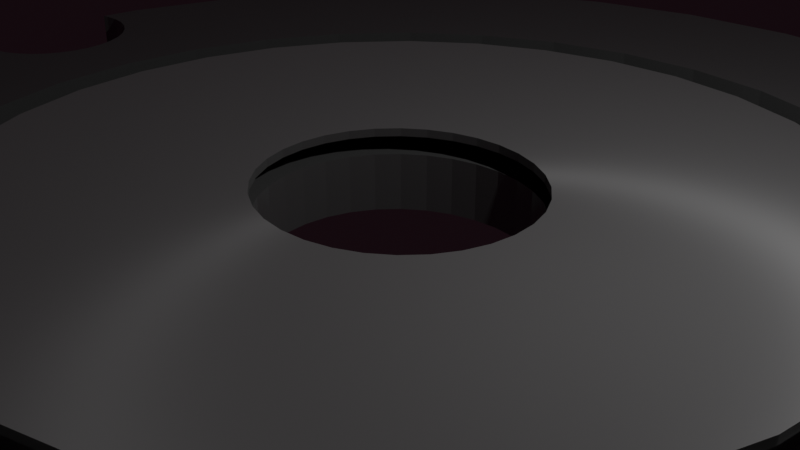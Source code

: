 # Source: fester_Schraubstock_mit_Textur.blend  (saved by Blender 3.5.10; exported with 4.5.12 LTS)
import bpy
from mathutils import Matrix  # noqa: F401  (used for matrix-valued properties, if any)

bpy.ops.wm.read_factory_settings(use_empty=True)
scene = bpy.context.scene
scene.name = 'Scene'

# ---- collections
col_collection = bpy.data.collections.new('Collection'); scene.collection.children.link(col_collection)

# ---- materials (node trees are filled in below, after node groups)
mat_material_002 = bpy.data.materials.new('Material.002')
mat_material_002.use_transparent_shadow = False
mat_material_001 = bpy.data.materials.new('Material.001')
mat_material_001.use_transparent_shadow = False

# ---- material node trees
mat_material_002.use_nodes = True; mat_material_002.node_tree.nodes.clear()
_N = mat_material_002.node_tree.nodes; _L = mat_material_002.node_tree.links
n0 = _N.new('ShaderNodeBsdfPrincipled'); n0.name = 'Principled BSDF'; n0.location = (10, 300)
n0.distribution = 'GGX'
n0.subsurface_method = 'RANDOM_WALK_SKIN'
n0.inputs[0].default_value = (0.185, 0.185, 0.185, 1.0)
n0.inputs[1].default_value = 0.758
n0.inputs[2].default_value = 0.185
n0.inputs[3].default_value = 1.45
n0.inputs[13].default_value = 0.769
n0.inputs[14].default_value = (0.9458, 0.9458, 0.9458, 1.0)
n0.inputs[15].default_value = 0.193
n0.inputs[24].default_value = 0.049
n0.inputs[27].default_value = (0.0, 0.0, 0.0, 1.0)
n0.inputs[28].default_value = 1.0
n1 = _N.new('ShaderNodeOutputMaterial'); n1.name = 'Material-Ausgabe'; n1.location = (300, 300)
_L.new(n0.outputs[0], n1.inputs[0])
n1.is_active_output = True
mat_material_001.use_nodes = True; mat_material_001.node_tree.nodes.clear()
_N = mat_material_001.node_tree.nodes; _L = mat_material_001.node_tree.links
n0 = _N.new('ShaderNodeBsdfPrincipled'); n0.name = 'Principled BSDF'; n0.location = (10, 300)
n0.distribution = 'GGX'
n0.subsurface_method = 'RANDOM_WALK_SKIN'
n0.inputs[0].default_value = (0.364, 0.364, 0.364, 1.0)
n0.inputs[1].default_value = 0.815
n0.inputs[2].default_value = 0.267
n0.inputs[3].default_value = 1.45
n0.inputs[13].default_value = 0.933
n0.inputs[14].default_value = (0.89, 0.89, 0.89, 1.0)
n0.inputs[15].default_value = 0.807
n0.inputs[24].default_value = 0.2
n0.inputs[27].default_value = (0.0, 0.0, 0.0, 1.0)
n0.inputs[28].default_value = 1.0
n1 = _N.new('ShaderNodeOutputMaterial'); n1.name = 'Material-Ausgabe'; n1.location = (300, 300)
_L.new(n0.outputs[0], n1.inputs[0])
n1.is_active_output = True

# ---- world
world_world = bpy.data.worlds.new('World'); scene.world = world_world
world_world.use_nodes = True; world_world.node_tree.nodes.clear()
_N = world_world.node_tree.nodes; _L = world_world.node_tree.links
n0 = _N.new('ShaderNodeOutputWorld'); n0.name = 'World Output'; n0.location = (300, 300)
n1 = _N.new('ShaderNodeBackground'); n1.name = 'Background'; n1.location = (10, 300)
n1.inputs[0].default_value = (0.006551, 0.002565, 0.004097, 1.0)
_L.new(n1.outputs[0], n0.inputs[0])
n0.is_active_output = True
world_world.color = (0.05088, 0.05088, 0.05088)
world_world.use_sun_shadow = False
world_world.sun_shadow_jitter_overblur = 0.0

# ---- cameras
cam_camera = bpy.data.cameras.new('Camera')
cam_camera.clip_end = 100.0
cam_camera.ortho_scale = 7.314

# ---- lights
light_light = bpy.data.lights.new('Light', 'POINT')
light_light.transmission_factor = 0.0
light_light.energy = 1000.0
light_light.shadow_soft_size = 0.1
light_light.shadow_maximum_resolution = 0.006
light_light.use_absolute_resolution = True

# ---- meshes
me_zylinder_002 = bpy.data.meshes.new('Zylinder.002')
me_zylinder_002.from_pydata([(0.0, 1.0, -1.0), (0.0, 0.6933, -0.2244), (-0.5789, 0.5047, 0.206), (0.0, 0.7333, -0.2094), (-0.5528, 0.5021, 0.206), (0.1353, 0.68, -0.2244), (0.0, 0.6, -0.2094), (0.2653, 0.6406, -0.2244), (0.9504, 0.1323, -0.2593), (0.3852, 0.5765, -0.2244), (0.9504, 0.1323, -0.2593), (0.0, 0.7333, 0.3889), (0.4903, 0.4903, -0.2244), (-0.9535, 0.1323, -0.3532), (0.5765, 0.3852, -0.2244), (0.1431, 0.7192, -0.2094), (0.6406, 0.2653, -0.2244), (0.976, 0.1298, -0.2593), (0.68, 0.1353, -0.2244), (0.976, 0.1298, -0.2593), (-0.4455, 0.3713, 0.206), (0.1171, 0.5885, -0.2094), (-0.4481, 0.3453, 0.206), (0.6933, 0.0, -0.2244), (0.0, 1.0, 1.0), (0.1431, 0.7192, 0.3889), (-0.4557, 0.3203, 0.206), (0.68, -0.1353, -0.2244), (0.1951, 0.9808, -1.0), (-0.468, 0.2973, 0.206), (0.6406, -0.2653, -0.2244), (-0.4846, 0.2771, 0.206), (0.5765, -0.3852, -0.2244), (0.2806, 0.6775, -0.2094), (-0.5048, 0.2605, 0.206), (0.4903, -0.4903, -0.2244), (-0.9278, 0.1298, -0.3532), (0.1951, 0.9808, 1.0), (-0.5278, 0.2482, 0.206), (0.3852, -0.5765, -0.2244), (0.2296, 0.5543, -0.2094), (0.3827, 0.9239, -1.0), (0.2653, -0.6406, -0.2244), (0.2806, 0.6775, 0.3889), (0.1353, -0.68, -0.2244), (-0.9031, 0.1222, -0.3532), (0.0, -0.6933, -0.2244), (0.3827, 0.9239, 1.0), (-0.1353, -0.68, -0.2244), (0.4074, 0.6097, -0.2094), (-0.2653, -0.6406, -0.2244), (0.5556, 0.8315, -1.0), (-0.6897, 0.2973, 0.206), (0.3333, 0.4989, -0.2094), (-0.3852, -0.5765, -0.2244), (-0.702, 0.3203, 0.206), (0.4074, 0.6097, 0.3889), (-0.4903, -0.4903, -0.2244), (-0.7096, 0.3453, 0.206), (-0.8803, 0.11, -0.3532), (0.5556, 0.8315, 1.0), (-0.7122, 0.3713, 0.206), (-0.5765, -0.3852, -0.2244), (0.7071, 0.7071, -1.0), (-0.7096, 0.3973, 0.206), (-0.6406, -0.2653, -0.2244), (0.5185, 0.5185, -0.2094), (-0.68, -0.1353, -0.2244), (-0.702, 0.4224, 0.206), (-0.8604, 0.09355, -0.3532), (-0.6933, 0.0, -0.2244), (-0.6897, 0.4454, 0.206), (0.4243, 0.4243, -0.2094), (0.7071, 0.7071, 1.0), (-0.6731, 0.4656, 0.206), (-0.68, 0.1353, -0.2244), (-0.6529, 0.4822, 0.206), (0.5185, 0.5185, 0.3889), (0.8315, 0.5556, -1.0), (-0.6299, 0.4945, 0.206), (-0.6049, 0.5021, 0.206), (-0.844, 0.0735, -0.3532), (-0.4903, 0.4903, -0.2244), (0.6097, 0.4074, -0.2094), (0.8315, 0.5556, 1.0), (-0.3852, 0.5765, -0.2244), (0.4989, 0.3333, -0.2094), (-0.2653, 0.6406, -0.2244), (0.9239, 0.3827, -1.0), (-0.1353, 0.68, -0.2244), (0.6097, 0.4074, 0.3889), (-0.8318, 0.05063, -0.3532), (0.9239, 0.3827, 1.0), (0.6775, 0.2806, -0.2094), (0.9808, 0.1951, -1.0), (0.5543, 0.2296, -0.2094), (0.6775, 0.2806, 0.3889), (-0.8244, 0.02581, -0.3532), (0.9808, 0.1951, 1.0), (0.7192, 0.1431, -0.2094), (-0.8218, 0.0, -0.3532), (0.9808, -0.1951, -1.0), (0.5885, 0.1171, -0.2094), (0.7192, 0.1431, 0.3889), (-0.8244, -0.02581, -0.3532), (0.976, -0.1298, -0.2593), (0.9808, -0.1951, 1.0), (0.7333, 0.0, -0.2094), (0.976, -0.1298, -0.2593), (0.6, 0.0, -0.2094), (0.9504, -0.1323, -0.2593), (0.9239, -0.3827, -1.0), (0.7333, 0.0, 0.3889), (-0.8318, -0.05063, -0.3532), (0.5885, -0.1171, -0.2094), (0.7192, -0.1431, -0.2094), (0.6539, 0.1301, -0.2244), (0.9247, -0.1298, -0.2593), (0.9239, -0.3827, 1.0), (-0.1301, 0.6539, -0.2244), (0.7192, -0.1431, 0.3889), (-0.4714, 0.4714, -0.2244), (0.9504, -0.1323, -0.2593), (-0.2551, 0.6159, -0.2244), (0.6775, -0.2806, -0.2094), (-0.3704, 0.5543, -0.2244), (0.9, -0.1222, -0.2593), (0.5543, -0.2296, -0.2094), (-0.6667, 0.0, -0.2244), (0.8315, -0.5556, -1.0), (-0.6539, 0.1301, -0.2244), (0.6775, -0.2806, 0.3889), (-0.6159, -0.2551, -0.2244), (-0.844, -0.0735, -0.3532), (0.8772, -0.11, -0.2593), (-0.4714, -0.4714, -0.2244), (0.9247, -0.1298, -0.2593), (-0.5543, -0.3704, -0.2244), (0.6097, -0.4074, -0.2094), (-0.2551, -0.6159, -0.2244), (0.8315, -0.5556, 1.0), (0.0, -0.6667, -0.2244), (0.4989, -0.3333, -0.2094), (-0.1301, -0.6539, -0.2244), (0.8573, -0.09355, -0.2593), (0.2551, -0.6159, -0.2244), (0.4714, -0.4714, -0.2244), (0.6097, -0.4074, 0.3889), (0.3704, -0.5543, -0.2244), (-0.8604, -0.09355, -0.3532), (0.6159, -0.2551, -0.2244), (0.9, -0.1222, -0.2593), (0.5185, -0.5185, -0.2094), (0.6667, 0.0, -0.2244), (0.4243, -0.4243, -0.2094), (0.6539, -0.1301, -0.2244), (0.5543, -0.3704, -0.2244), (0.7071, -0.7071, -1.0), (0.5185, -0.5185, 0.3889), (-0.6539, -0.1301, -0.2244), (0.8409, -0.0735, -0.2593), (0.7071, -0.7071, 1.0), (0.1301, -0.6539, -0.2244), (-0.3704, -0.5543, -0.2244), (0.4074, -0.6097, -0.2094), (0.8287, -0.05063, -0.2593), (0.4714, 0.4714, -0.2244), (0.8772, -0.11, -0.2593), (0.3333, -0.4989, -0.2094), (0.6159, 0.2551, -0.2244), (-0.8803, -0.11, -0.3532), (0.5543, 0.3704, -0.2244), (0.0, 0.6667, -0.2244), (0.4074, -0.6097, 0.3889), (0.8213, -0.02581, -0.2593), (0.2551, 0.6159, -0.2244), (0.2296, -0.5543, -0.2094), (0.1301, 0.6539, -0.2244), (0.3704, 0.5543, -0.2244), (0.5556, -0.8315, -1.0), (0.2806, -0.6775, -0.2094), (0.8573, -0.09355, -0.2593), (0.5556, -0.8315, 1.0), (0.2806, -0.6775, 0.3889), (0.8409, -0.0735, -0.2593), (0.1431, -0.7192, -0.2094), (0.3827, -0.9239, -1.0), (0.8213, 0.02581, -0.2593), (0.1171, -0.5885, -0.2094), (-0.9031, -0.1222, -0.3532), (0.3827, -0.9239, 1.0), (0.1431, -0.7192, 0.3889), (0.8287, 0.05063, -0.2593), (0.0, -0.7333, -0.2094), (0.8287, -0.05063, -0.2593), (0.0, -0.6, -0.2094), (0.1951, -0.9808, -1.0), (0.8409, 0.0735, -0.2593), (0.0, -0.7333, 0.3889), (-0.1431, -0.7192, -0.2094), (-0.9278, -0.1298, -0.3532), (0.8213, -0.02581, -0.2593), (-0.1171, -0.5885, -0.2094), (0.8573, 0.09355, -0.2593), (0.1951, -0.9808, 1.0), (-0.1431, -0.7192, 0.3889), (-0.9535, -0.1323, -0.3532), (-0.2296, -0.5543, -0.2094), (0.8772, 0.11, -0.2593), (-0.2806, -0.6775, -0.2094), (-0.2806, -0.6775, 0.3889), (0.8187, 0.0, -0.2593), (0.9, 0.1222, -0.2593), (0.0, -1.0, -1.0), (-0.3333, -0.4989, -0.2094), (0.0, -1.0, 1.0), (-0.4074, -0.6097, -0.2094), (0.8213, 0.02581, -0.2593), (-0.4074, -0.6097, 0.3889), (0.9247, 0.1298, -0.2593), (-0.5185, -0.5185, -0.2094), (-0.9791, -0.1298, -0.3532), (-0.1951, -0.9808, -1.0), (-0.4243, -0.4243, -0.2094), (0.8287, 0.05063, -0.2593), (-0.1951, -0.9808, 1.0), (-0.5185, -0.5185, 0.3889), (-0.3827, -0.9239, -1.0), (-0.4989, -0.3333, -0.2094), (-0.6097, -0.4074, -0.2094), (0.8409, 0.0735, -0.2593), (-0.3827, -0.9239, 1.0), (-0.6097, -0.4074, 0.3889), (-0.5556, -0.8315, -1.0), (-0.6775, -0.2806, -0.2094), (0.8573, 0.09355, -0.2593), (-0.5543, -0.2296, -0.2094), (-0.5556, -0.8315, 1.0), (-0.6775, -0.2806, 0.3889), (-0.7071, -0.7071, -1.0), (0.8772, 0.11, -0.2593), (-0.7192, -0.1431, -0.2094), (-0.7071, -0.7071, 1.0), (-0.8315, -0.5556, -1.0), (-0.5885, -0.1171, -0.2094), (-0.7192, -0.1431, 0.3889), (0.9, 0.1222, -0.2593), (-0.8315, -0.5556, 1.0), (-0.9239, -0.3827, -1.0), (-0.6, 0.0, -0.2094), (-0.7333, 0.0, -0.2094), (0.9247, 0.1298, -0.2593), (-0.9239, -0.3827, 1.0), (-0.7333, 0.0, 0.3889), (-0.9808, -0.1951, -1.0), (-0.7192, 0.1431, -0.2094), (-0.9808, -0.1951, 1.0), (-0.9808, 0.1951, -1.0), (-0.5885, 0.1171, -0.2094), (-0.9808, 0.1951, 1.0), (-0.9239, 0.3827, -1.0), (-0.7192, 0.1431, 0.3889), (-0.6775, 0.2806, -0.2094), (-0.9239, 0.3827, 1.0), (-0.8315, 0.5556, -1.0), (-0.5543, 0.2296, -0.2094), (-0.6775, 0.2806, 0.3889), (-0.8315, 0.5556, 1.0), (-0.7071, 0.7071, -1.0), (-0.7071, 0.7071, 1.0), (-0.5556, 0.8315, -1.0), (-0.6097, 0.4074, 0.3889), (-0.5556, 0.8315, 1.0), (-0.3827, 0.9239, -1.0), (-0.3827, 0.9239, 1.0), (-0.4243, 0.4243, -0.2094), (-0.5185, 0.5185, -0.2094), (-0.9791, 0.1298, -0.3532), (-0.1951, 0.9808, -1.0), (-0.5185, 0.5185, 0.3889), (-0.1951, 0.9808, 1.0), (-0.4074, 0.6097, -0.2094), (-0.3333, 0.4989, -0.2094), (-0.4074, 0.6097, 0.3889), (-0.2806, 0.6775, -0.2094), (-0.2296, 0.5543, -0.2094), (-0.2806, 0.6775, 0.3889), (-0.1171, 0.5885, -0.2094), (-0.1431, 0.7192, -0.2094), (-0.1431, 0.7192, 0.3889), (0.0, 0.1982, -1.0), (0.04, 0.1944, -1.0), (0.1139, -0.1648, -1.0), (0.07846, -0.1831, -1.0), (0.1139, 0.1648, -1.0), (0.04, -0.1944, -1.0), (0.07846, 0.1831, -1.0), (0.1705, -0.1101, -1.0), (0.1705, 0.1101, -1.0), (0.205, 0.0, -1.0), (0.2011, 0.03867, -1.0), (0.2011, -0.03867, -1.0), (0.1894, 0.07585, -1.0), (0.145, -0.1401, -1.0), (0.1894, -0.07585, -1.0), (0.145, 0.1401, -1.0), (-0.205, 0.0, -1.0), (-0.2011, -0.03867, -1.0), (-0.2011, 0.03867, -1.0), (-0.1705, -0.1101, -1.0), (-0.1705, 0.1101, -1.0), (-0.145, -0.1401, -1.0), (-0.1894, -0.07585, -1.0), (-0.1894, 0.07585, -1.0), (-0.1139, -0.1648, -1.0), (-0.1139, 0.1648, -1.0), (-0.04, 0.1944, -1.0), (0.0, -0.1982, -1.0), (-0.04, -0.1944, -1.0), (-0.07846, -0.1831, -1.0), (-0.07846, 0.1831, -1.0), (-0.145, 0.1401, -1.0), (-0.9875, -0.1272, 1.0), (-0.9875, -0.1272, -0.3532), (-0.9875, 0.1272, 1.0), (-0.9875, 0.1272, -0.3532), (-0.9791, -0.1298, 1.0), (-0.9791, 0.1298, 1.0), (-0.9278, -0.1298, 1.0), (-0.8803, -0.11, 1.0), (-0.9031, -0.1222, 1.0), (-0.9535, -0.1323, 1.0), (-0.9535, 0.1323, 1.0), (-0.9278, 0.1298, 1.0), (-0.9031, 0.1222, 1.0), (-0.8803, 0.11, 1.0), (-0.8604, -0.09355, 1.0), (-0.8604, 0.09355, 1.0), (-0.8318, 0.05063, 1.0), (-0.8218, 0.0, 1.0), (-0.8244, -0.02581, 1.0), (-0.8244, 0.02581, 1.0), (-0.844, -0.0735, 1.0), (-0.8318, -0.05063, 1.0), (-0.844, 0.0735, 1.0), (0.9876, 0.1262, -0.2593), (0.9876, 0.1262, 1.0), (0.9876, -0.1262, 1.0), (0.9876, -0.1262, -0.2593), (0.9504, 0.1323, 1.0), (0.9247, 0.1298, 1.0), (0.976, -0.1298, 1.0), (0.976, 0.1298, 1.0), (0.8187, 0.0, 1.0), (0.8287, -0.05063, 1.0), (0.8213, -0.02581, 1.0), (0.8213, 0.02581, 1.0), (0.8409, -0.0735, 1.0), (0.8409, 0.0735, 1.0), (0.8573, -0.09355, 1.0), (0.8287, 0.05063, 1.0), (0.8772, -0.11, 1.0), (0.8772, 0.11, 1.0), (0.9504, -0.1323, 1.0), (0.9247, -0.1298, 1.0), (0.9, -0.1222, 1.0), (0.9, 0.1222, 1.0), (0.8573, 0.09355, 1.0), (0.9916, 0.08479, -0.2593), (0.9876, 0.1262, -0.2593), (0.9885, 0.117, -0.2593), (0.9876, -0.1262, -0.2593), (0.976, -0.1298, -0.2593), (0.8772, -0.11, -0.2593), (0.8772, -0.11, -0.2593), (0.8772, -0.11, -0.2593), (0.8213, -0.02581, -0.2593), (0.8213, -0.02581, -0.2593), (0.8213, -0.02581, -0.2593), (0.8409, 0.0735, -0.2593), (0.8409, 0.0735, -0.2593), (0.8409, 0.0735, -0.2593), (0.9247, 0.1298, -0.2593), (0.9247, 0.1298, -0.2593), (0.9833, 0.09039, -0.2593), (0.8213, -0.02581, -0.2593), (0.8278, 0.007294, -0.2593), (0.8419, 0.005303, -0.2593), (0.9247, 0.1298, -0.2593), (0.978, 0.1191, -0.2593), (-0.9939, -0.06214, -0.3532), (-0.9939, -0.06214, -1.0), (-0.9939, 0.06214, -1.0), (-0.9939, 0.06214, -0.3532), (-0.9849, -0.06488, -1.0), (-0.972, -0.06615, -1.0), (-0.9592, -0.06488, -1.0), (-0.9468, -0.06112, -1.0), (-0.9355, -0.055, -1.0), (-0.9255, -0.04678, -1.0), (-0.9112, -0.02532, -1.0), (-0.9075, -0.01291, -1.0), (-0.9173, -0.03675, -1.0), (-0.9062, 0.0, -1.0), (-0.9849, 0.06488, -1.0), (-0.9592, 0.06488, -1.0), (-0.972, 0.06615, -1.0), (-0.9355, 0.055, -1.0), (-0.9255, 0.04678, -1.0), (-0.9468, 0.06112, -1.0), (-0.9075, 0.01291, -1.0), (-0.9173, 0.03675, -1.0), (-0.9112, 0.02532, -1.0), (-0.9849, -0.06488, -0.3532), (-0.972, -0.06615, -0.3532), (-0.972, 0.06615, -0.3532), (-0.9849, 0.06488, -0.3532), (-0.9468, -0.06112, -0.3532), (-0.9592, -0.06488, -0.3532), (-0.9592, 0.06488, -0.3532), (-0.9468, 0.06112, -0.3532), (-0.9255, -0.04678, -0.3532), (-0.9355, -0.055, -0.3532), (-0.9355, 0.055, -0.3532), (-0.9173, -0.03675, -0.3532), (-0.9173, 0.03675, -0.3532), (-0.9062, 0.0, -0.3532), (-0.9075, -0.01291, -0.3532), (-0.9075, 0.01291, -0.3532), (-0.9112, -0.02532, -0.3532), (-0.9112, 0.02532, -0.3532), (-0.9255, 0.04678, -0.3532), (0.9941, 0.05944, -0.2593), (0.9941, 0.05944, -1.0), (0.9941, -0.05944, -1.0), (0.9941, -0.05944, -0.2593), (0.991, -0.06112, -1.0), (0.991, 0.06112, -1.0), (0.953, -0.06488, -1.0), (0.9407, -0.06112, -1.0), (0.9787, 0.06488, -1.0), (0.9658, -0.06615, -1.0), (0.9787, -0.06488, -1.0), (0.9658, 0.06615, -1.0), (0.9013, -0.01291, -1.0), (0.9, 0.0, -1.0), (0.9013, 0.01291, -1.0), (0.905, -0.02532, -1.0), (0.905, 0.02532, -1.0), (0.9111, -0.03675, -1.0), (0.9193, -0.04678, -1.0), (0.9193, 0.04678, -1.0), (0.953, 0.06488, -1.0), (0.9407, 0.06112, -1.0), (0.9293, 0.055, -1.0), (0.9293, -0.055, -1.0), (0.9111, 0.03675, -1.0), (0.991, 0.06112, -0.2593), (0.9787, 0.06488, -0.2593), (0.9003, 0.002451, -0.2593), (0.905, 0.02532, -0.2593), (0.9013, 0.01291, -0.2593), (0.9111, 0.03675, -0.2593), (0.9193, 0.04678, -0.2593), (0.9293, 0.055, -0.2593), (0.9407, 0.06112, -0.2593), (0.9658, 0.06615, -0.2593), (0.953, 0.06488, -0.2593), (0.953, -0.06488, -0.2593), (0.9658, -0.06615, -0.2593), (0.991, -0.06112, -0.2593), (0.9787, -0.06488, -0.2593), (0.9407, -0.06112, -0.2593), (0.9293, -0.055, -0.2593), (0.9193, -0.04678, -0.2593), (0.9111, -0.03675, -0.2593), (0.9, 0.0, -0.2593), (0.905, -0.02532, -0.2593), (0.9013, -0.01291, -0.2593), (0.04, 0.1944, 0.3751), (0.0, 0.1982, 0.3751), (0.07846, 0.1831, 0.3751), (0.1139, 0.1648, 0.3751), (0.145, 0.1401, 0.3751), (0.1705, 0.1101, 0.3751), (0.1894, 0.07585, 0.3751), (0.2011, 0.03867, 0.3751), (0.205, 0.0, 0.3751), (0.2011, -0.03867, 0.3751), (0.1894, -0.07585, 0.3751), (0.1705, -0.1101, 0.3751), (0.145, -0.1401, 0.3751), (0.1139, -0.1648, 0.3751), (0.07846, -0.1831, 0.3751), (0.04, -0.1944, 0.3751), (0.0, -0.1982, 0.3751), (-0.04, -0.1944, 0.3751), (-0.07846, -0.1831, 0.3751), (-0.1139, -0.1648, 0.3751), (-0.145, -0.1401, 0.3751), (-0.1705, -0.1101, 0.3751), (-0.1894, -0.07585, 0.3751), (-0.2011, -0.03867, 0.3751), (-0.205, 0.0, 0.3751), (-0.2011, 0.03867, 0.3751), (-0.1894, 0.07585, 0.3751), (-0.1705, 0.1101, 0.3751), (-0.145, 0.1401, 0.3751), (-0.1139, 0.1648, 0.3751), (-0.07846, 0.1831, 0.3751), (-0.04, 0.1944, 0.3751), (0.1171, 0.5885, 0.3751), (0.0, 0.6, 0.3751), (0.2296, 0.5543, 0.3751), (0.3333, 0.4989, 0.3751), (0.4243, 0.4243, 0.3751), (0.4989, 0.3333, 0.3751), (0.5543, 0.2296, 0.3751), (0.5885, 0.1171, 0.3751), (0.6, 0.0, 0.3751), (0.5987, 0.01352, 0.3751), (0.5885, -0.1171, 0.3751), (0.5543, -0.2296, 0.3751), (0.4989, -0.3333, 0.3751), (0.4243, -0.4243, 0.3751), (0.3333, -0.4989, 0.3751), (0.2296, -0.5543, 0.3751), (0.1171, -0.5885, 0.3751), (0.0, -0.6, 0.3751), (-0.1171, -0.5885, 0.3751), (-0.2296, -0.5543, 0.3751), (-0.3333, -0.4989, 0.3751), (-0.4243, -0.4243, 0.3751), (-0.4989, -0.3333, 0.3751), (-0.5543, -0.2296, 0.3751), (-0.5885, -0.1171, 0.3751), (-0.5987, -0.01352, 0.3751), (-0.6, 0.0, 0.3751), (-0.5885, 0.1171, 0.3751), (-0.5543, 0.2296, 0.3751), (-0.4989, 0.3333, 0.3751), (-0.4243, 0.4243, 0.3751), (-0.3333, 0.4989, 0.3751), (-0.2296, 0.5543, 0.3751), (-0.1171, 0.5885, 0.3751), (0.6408, -0.2644, 1.0), (0.6406, -0.2653, 1.0), (0.3852, -0.5765, 1.0), (0.2653, -0.6406, 1.0), (0.4903, -0.4903, 1.0), (0.5765, -0.3852, 1.0), (-0.4903, -0.4903, 1.0), (-0.3852, -0.5765, 1.0), (-0.2653, -0.6406, 1.0), (-0.5765, -0.3852, 1.0), (0.1353, -0.68, 1.0), (-0.6406, -0.2653, 1.0), (-0.1353, -0.68, 1.0), (-0.68, -0.1353, 1.0), (-0.6933, 0.0, 1.0), (0.0, -0.6933, 1.0), (-0.6408, 0.2644, 1.0), (-0.68, 0.1353, 1.0), (-0.6406, 0.2653, 1.0), (-0.5765, 0.3852, 1.0), (-0.4903, 0.4903, 1.0), (-0.3852, 0.5765, 1.0), (-0.2653, 0.6406, 1.0), (0.2653, 0.6406, 1.0), (0.3852, 0.5765, 1.0), (0.4903, 0.4903, 1.0), (0.5765, 0.3852, 1.0), (-0.1353, 0.68, 1.0), (0.6406, 0.2653, 1.0), (0.1353, 0.68, 1.0), (0.68, 0.1353, 1.0), (0.0, 0.6933, 1.0), (0.6933, 0.0, 1.0), (0.68, -0.1353, 1.0), (-0.68, -0.1353, 0.3889), (-0.6933, 0.0, 0.3889), (-0.5765, -0.3852, 0.3889), (-0.5765, 0.3852, 0.3889), (-0.6406, 0.2653, 0.3889), (-0.6406, -0.2653, 0.3889), (-0.68, 0.1353, 0.3889), (-0.4903, 0.4903, 0.3889), (-0.1353, -0.68, 0.3889), (-0.1353, 0.68, 0.3889), (-0.2653, -0.6406, 0.3889), (-0.3852, -0.5765, 0.3889), (-0.3852, 0.5765, 0.3889), (-0.2653, 0.6406, 0.3889), (-0.4903, -0.4903, 0.3889), (0.0, -0.6933, 0.3889), (0.2653, -0.6406, 0.3889), (0.3852, -0.5765, 0.3889), (0.1353, -0.68, 0.3889), (0.1353, 0.68, 0.3889), (0.0, 0.6933, 0.3889), (0.4903, -0.4903, 0.3889), (0.4903, 0.4903, 0.3889), (0.6406, 0.2653, 0.3889), (0.6406, -0.2653, 0.3889), (0.6406, -0.2653, 0.3889), (0.6406, 0.2653, 0.3889), (0.5765, -0.3852, 0.3889), (0.5765, 0.3852, 0.3889), (0.3852, 0.5765, 0.3889), (0.2653, 0.6406, 0.3889), (0.68, 0.1353, 0.3889), (0.68, -0.1353, 0.3889), (0.6933, 0.0, 0.3889), (0.5765, -0.3852, -0.2094), (0.5765, -0.3852, -0.2094), (0.5543, -0.3704, -0.2094), (0.4903, -0.4903, -0.2094), (0.4714, -0.4714, -0.2094), (0.1353, -0.68, -0.2094), (0.2653, -0.6406, -0.2094), (0.3852, -0.5765, -0.2094), (-0.6933, 0.0, -0.2094), (-0.68, 0.1353, -0.2094), (-0.6406, -0.2653, -0.2094), (-0.5765, -0.3852, -0.2094), (-0.4903, -0.4903, -0.2094), (-0.6667, 0.0, -0.2094), (-0.6539, 0.1301, -0.2094), (0.1301, -0.6539, -0.2094), (0.2551, -0.6159, -0.2094), (0.3704, -0.5543, -0.2094), (-0.68, -0.1353, -0.2094), (-0.6539, -0.1301, -0.2094), (0.0, -0.6933, -0.2094), (0.0, -0.6667, -0.2094), (-0.6159, -0.2551, -0.2094), (-0.5543, -0.3704, -0.2094), (-0.4714, -0.4714, -0.2094), (-0.2551, -0.6159, -0.2094), (-0.2653, -0.6406, -0.2094), (-0.1353, -0.68, -0.2094), (-0.1301, -0.6539, -0.2094), (-0.3704, -0.5543, -0.2094), (-0.3852, -0.5765, -0.2094), (-0.4714, 0.4714, -0.2094), (-0.4903, 0.4903, -0.2094), (-0.3852, 0.5765, -0.2094), (-0.1353, 0.68, -0.2094), (-0.2653, 0.6406, -0.2094), (0.1353, 0.68, -0.2094), (0.3852, 0.5765, -0.2094), (0.2653, 0.6406, -0.2094), (0.5765, 0.3852, -0.2094), (0.68, 0.1353, -0.2094), (0.6406, 0.2653, -0.2094), (0.6159, -0.2551, -0.2094), (0.68, -0.1353, -0.2094), (0.6539, -0.1301, -0.2094), (0.6406, -0.2653, -0.2094), (0.6933, 0.0, -0.2094), (0.6667, 0.0, -0.2094), (-0.3704, 0.5543, -0.2094), (-0.2551, 0.6159, -0.2094), (-0.1301, 0.6539, -0.2094), (0.0, 0.6667, -0.2094), (0.0, 0.6933, -0.2094), (0.5543, 0.3704, -0.2094), (0.6539, 0.1301, -0.2094), (0.6159, 0.2551, -0.2094), (0.1301, 0.6539, -0.2094), (0.3704, 0.5543, -0.2094), (0.2551, 0.6159, -0.2094), (0.4714, 0.4714, -0.2094), (0.4903, 0.4903, -0.2094), (-0.7096, 0.3453, -1.0), (-0.7122, 0.3713, -1.0), (-0.702, 0.3203, -1.0), (-0.702, 0.4224, -1.0), (-0.7096, 0.3973, -1.0), (-0.6731, 0.2771, -1.0), (-0.6529, 0.4822, -1.0), (-0.6529, 0.2605, -1.0), (-0.6731, 0.4656, -1.0), (-0.6299, 0.2482, -1.0), (-0.6897, 0.2973, -1.0), (-0.6897, 0.4454, -1.0), (-0.6299, 0.4945, -1.0), (-0.6049, 0.5021, -1.0), (-0.5528, 0.5021, -1.0), (-0.5048, 0.4822, -1.0), (-0.5278, 0.4945, -1.0), (-0.5789, 0.5047, -1.0), (-0.468, 0.4454, -1.0), (-0.4455, 0.3713, -1.0), (-0.4481, 0.3453, -1.0), (-0.4481, 0.3973, -1.0), (-0.4557, 0.4224, -1.0), (-0.4846, 0.4656, -1.0), (-0.4557, 0.3203, -1.0), (-0.6049, 0.2406, -1.0), (-0.5789, 0.238, -1.0), (-0.468, 0.2973, -1.0), (-0.5278, 0.2482, -1.0), (-0.5528, 0.2406, -1.0), (-0.5048, 0.2605, -1.0), (-0.4846, 0.2771, -1.0), (-0.6769, 0.2817, -0.2094), (-0.6097, 0.4074, 0.206), (-0.6769, 0.2817, 0.206), (-0.5362, 0.4971, 0.206), (-0.5362, 0.4971, -0.2094), (-0.6731, 0.2771, -0.2094), (-0.6435, 0.2555, -0.2094), (-0.6529, 0.2605, -0.2094), (-0.619, 0.2449, -0.2094), (-0.6049, 0.2406, -0.2094), (-0.5789, 0.238, -0.2094), (-0.5476, 0.2421, -0.2094), (-0.5528, 0.2406, -0.2094), (-0.5001, 0.4783, -0.2094), (-0.5278, 0.4945, -0.2094), (-0.5048, 0.4822, -0.2094), (-0.468, 0.4454, -0.2094), (-0.4481, 0.3973, -0.2094), (-0.4479, 0.3955, -0.2094), (-0.4557, 0.4224, -0.2094), (-0.4804, 0.4605, -0.2094), (-0.5476, 0.2421, 0.206), (-0.4989, 0.3333, 0.206), (-0.4479, 0.3955, 0.206), (-0.6435, 0.2555, -0.2244), (-0.5001, 0.4783, -0.2244), (-0.619, 0.2449, -0.2244), (-0.6299, 0.2482, -0.2244), (-0.4804, 0.4605, -0.2244), (-0.4846, 0.4656, -0.2244), (-0.205, 0.0, 1.0), (-0.2011, 0.03867, 1.0), (-0.2011, -0.03867, 1.0), (-0.1705, -0.1101, 1.0), (-0.1705, 0.1101, 1.0), (-0.145, -0.1401, 1.0), (-0.1894, -0.07585, 1.0), (-0.1894, 0.07585, 1.0), (-0.1139, -0.1648, 1.0), (-0.1139, 0.1648, 1.0), (-0.04, 0.1944, 1.0), (0.04, 0.1944, 1.0), (0.0, 0.1982, 1.0), (-0.07846, -0.1831, 1.0), (-0.07846, 0.1831, 1.0), (-0.145, 0.1401, 1.0), (-0.04, -0.1944, 1.0), (0.04, -0.1944, 1.0), (0.0, -0.1982, 1.0), (0.1139, 0.1648, 1.0), (0.1139, -0.1648, 1.0), (0.07846, 0.1831, 1.0), (0.07846, -0.1831, 1.0), (0.1705, -0.1101, 1.0), (0.1705, 0.1101, 1.0), (0.205, 0.0, 1.0), (0.2011, -0.03867, 1.0), (0.2011, 0.03867, 1.0), (0.1894, 0.07585, 1.0), (0.145, -0.1401, 1.0), (0.1894, -0.07585, 1.0), (0.145, 0.1401, 1.0), (0.04, 0.1944, 0.8101), (0.0, 0.1982, 0.8101), (0.07846, 0.1831, 0.8101), (0.1139, 0.1648, 0.8101), (0.145, 0.1401, 0.8101), (0.1705, 0.1101, 0.8101), (0.1894, 0.07585, 0.8101), (0.2011, 0.03867, 0.8101), (0.205, 0.0, 0.8101), (0.2011, -0.03867, 0.8101), (0.1894, -0.07585, 0.8101), (0.1705, -0.1101, 0.8101), (0.145, -0.1401, 0.8101), (0.1139, -0.1648, 0.8101), (0.07846, -0.1831, 0.8101), (0.04, -0.1944, 0.8101), (0.0, -0.1982, 0.8101), (-0.04, -0.1944, 0.8101), (-0.07846, -0.1831, 0.8101), (-0.1139, -0.1648, 0.8101), (-0.145, -0.1401, 0.8101), (-0.1705, -0.1101, 0.8101), (-0.1894, -0.07585, 0.8101), (-0.2011, -0.03867, 0.8101), (-0.205, 0.0, 0.8101), (-0.2011, 0.03867, 0.8101), (-0.1894, 0.07585, 0.8101), (-0.1705, 0.1101, 0.8101), (-0.145, 0.1401, 0.8101), (-0.1139, 0.1648, 0.8101), (-0.07846, 0.1831, 0.8101), (-0.04, 0.1944, 0.8101), (0.5916, -0.2439, 1.0), (0.5913, -0.2449, 1.0), (0.0, -0.64, 1.0), (0.1249, -0.6277, 1.0), (0.2449, -0.5913, 1.0), (-0.5916, 0.2439, 1.0), (-0.6277, 0.1249, 1.0), (-0.64, 0.0, 1.0), (-0.5913, -0.2449, 1.0), (-0.6277, -0.1249, 1.0), (-0.4525, -0.4525, 1.0), (-0.2449, -0.5913, 1.0), (-0.3556, -0.5321, 1.0), (0.4525, -0.4525, 1.0), (0.5321, -0.3556, 1.0), (0.3556, -0.5321, 1.0), (-0.1249, -0.6277, 1.0), (-0.5321, -0.3556, 1.0), (-0.5913, 0.2449, 1.0), (-0.2449, 0.5913, 1.0), (-0.1249, 0.6277, 1.0), (0.0, 0.64, 1.0), (0.6277, -0.1249, 1.0), (0.5913, 0.2449, 1.0), (0.64, 0.0, 1.0), (0.6277, 0.1249, 1.0), (0.2449, 0.5913, 1.0), (0.4525, 0.4525, 1.0), (0.3556, 0.5321, 1.0), (-0.5321, 0.3556, 1.0), (-0.3556, 0.5321, 1.0), (-0.4525, 0.4525, 1.0), (0.1249, 0.6277, 1.0), (0.5321, 0.3556, 1.0), (0.5914, -0.2447, 0.8101), (0.6277, -0.1249, 0.8101), (-0.5914, 0.2447, 0.8101), (-0.5913, 0.2449, 0.8101), (-0.5321, 0.3556, 0.8101), (-0.4525, 0.4525, 0.8101), (-0.3556, 0.5321, 0.8101), (-0.1249, 0.6277, 0.8101), (0.0, 0.64, 0.8101), (0.1249, 0.6277, 0.8101), (0.3556, 0.5321, 0.8101), (0.5321, 0.3556, 0.8101), (0.4525, 0.4525, 0.8101), (0.6277, 0.1249, 0.8101), (0.64, 0.0, 0.8101), (0.2449, 0.5913, 0.8101), (0.5913, 0.2449, 0.8101), (-0.2449, 0.5913, 0.8101), (-0.6277, 0.1249, 0.8101), (0.5913, -0.2449, 0.8101), (0.3556, -0.5321, 0.8101), (0.4525, -0.4525, 0.8101), (0.5321, -0.3556, 0.8101), (-0.1249, -0.6277, 0.8101), (0.0, -0.64, 0.8101), (0.1249, -0.6277, 0.8101), (-0.5321, -0.3556, 0.8101), (-0.3556, -0.5321, 0.8101), (-0.4525, -0.4525, 0.8101), (-0.64, 0.0, 0.8101), (-0.6277, -0.1249, 0.8101), (-0.2449, -0.5913, 0.8101), (-0.5913, -0.2449, 0.8101), (0.2449, -0.5913, 0.8101)], [], [(0, 24, 37, 28), (28, 37, 47, 41), (41, 47, 60, 51), (51, 60, 73, 63), (63, 73, 84, 78), (78, 84, 92, 88), (88, 92, 98, 94), (368, 432, 433, 94, 98, 346, 345, 369, 370), (348, 347, 106, 101, 434, 435, 371), (101, 106, 118, 111), (111, 118, 140, 129), (129, 140, 161, 157), (157, 161, 182, 179), (179, 182, 190, 186), (186, 190, 204, 196), (196, 204, 215, 213), (213, 215, 225, 222), (222, 225, 231, 227), (227, 231, 237, 233), (233, 237, 242, 239), (239, 242, 247, 243), (243, 247, 252, 248), (248, 252, 256, 254), (323, 390, 391, 254, 256, 322), (325, 324, 259, 257, 392, 393), (257, 259, 263, 260), (260, 263, 267, 264), (264, 267, 269, 268), (268, 269, 272, 270), (270, 272, 274, 273), (326, 322, 256, 252, 247, 242, 237, 231, 225, 215, 204, 190, 182, 161, 140, 118, 545, 546, 550, 549, 547, 548, 555, 560, 557, 553, 552, 551, 554, 556, 558, 559, 562, 561, 263, 259, 324, 327, 332, 333, 334, 335, 337, 344, 338, 341, 339, 340, 343, 342, 336, 329, 330, 328, 331), (352, 346, 98, 92, 84, 73, 60, 47, 37, 24, 280, 274, 272, 269, 267, 263, 561, 563, 564, 565, 566, 567, 572, 576, 574, 568, 569, 570, 571, 573, 575, 577, 578, 545, 118, 106, 347, 351, 363, 364, 365, 361, 359, 357, 354, 355, 353, 356, 360, 358, 367, 362, 366, 350, 349), (273, 274, 280, 278), (278, 280, 24, 0), (404, 392, 257, 260, 264, 685, 677, 678, 675, 674, 676, 684, 406), (682, 685, 264, 268, 270, 273, 278, 0, 28, 41, 51, 63, 78, 88, 94, 300, 302, 298, 305, 294, 296, 291, 290, 316, 320, 315, 321, 310, 313, 308, 306, 307, 254, 391, 394, 395, 396, 397, 398, 399, 402, 400, 401, 403, 410, 412, 411, 408, 407, 409, 405, 406, 684, 679, 681, 683, 699, 700, 703, 702, 704, 705, 701, 698, 694, 693, 695, 696, 692, 697, 689, 690, 688, 691, 687, 686, 680), (436, 434, 101, 111, 129, 157, 179, 186, 196, 213, 222, 227, 233, 239, 243, 248, 254, 307, 312, 309, 311, 314, 319, 318, 317, 295, 293, 292, 303, 297, 304, 301, 299, 300, 94, 433, 437, 440, 443, 452, 453, 454, 451, 456, 448, 446, 445, 444, 447, 449, 450, 455, 439, 438, 441, 442), (480, 290, 291, 479), (479, 291, 296, 481), (481, 296, 294, 482), (482, 294, 305, 483), (305, 298, 484, 483), (298, 302, 485, 484), (302, 300, 486, 485), (300, 299, 487, 486), (299, 301, 488, 487), (301, 304, 489, 488), (304, 297, 490, 489), (297, 303, 491, 490), (303, 292, 492, 491), (292, 293, 493, 492), (293, 295, 494, 493), (295, 317, 495, 494), (317, 318, 496, 495), (318, 319, 497, 496), (319, 314, 498, 497), (314, 311, 499, 498), (499, 311, 309, 500), (500, 309, 312, 501), (501, 312, 307, 502), (502, 307, 306, 503), (503, 306, 308, 504), (504, 308, 313, 505), (505, 313, 310, 506), (506, 310, 321, 507), (507, 321, 315, 508), (508, 315, 320, 509), (509, 320, 316, 510), (510, 316, 290, 480), (332, 13, 36, 333), (333, 36, 45, 334), (334, 45, 59, 335), (335, 59, 69, 337), (69, 81, 344, 337), (81, 91, 338, 344), (91, 97, 341, 338), (97, 100, 339, 341), (100, 104, 340, 339), (104, 113, 343, 340), (113, 133, 342, 343), (133, 149, 336, 342), (149, 170, 329, 336), (170, 189, 330, 329), (189, 200, 328, 330), (200, 206, 331, 328), (206, 221, 326, 331), (221, 323, 322, 326), (325, 277, 327, 324), (327, 277, 13, 332), (221, 206, 200, 189, 170, 149, 133, 113, 104, 100, 97, 91, 81, 69, 59, 45, 36, 13, 277, 325, 393, 416, 415, 419, 420, 423, 431, 425, 430, 428, 426, 427, 429, 424, 421, 422, 417, 418, 414, 413, 390, 323), (349, 10, 19, 352), (352, 19, 345, 346), (348, 108, 351, 347), (108, 122, 363, 351), (122, 136, 364, 363), (136, 151, 365, 364), (151, 167, 361, 365), (167, 181, 359, 361), (359, 181, 184, 357), (357, 184, 194, 354), (354, 194, 201, 355), (355, 201, 211, 353), (353, 211, 217, 356), (356, 217, 224, 360), (360, 224, 230, 358), (358, 230, 235, 367), (367, 235, 240, 362), (362, 240, 246, 366), (366, 246, 251, 350), (350, 251, 10, 349), (211, 187, 192, 379, 197, 381, 224, 217), (235, 230, 224), (203, 208, 212, 382, 219, 8, 17, 369, 345, 19, 10, 251, 246, 240, 235, 381, 380), (235, 224, 381), (134, 375, 144), (374, 373, 134), (376, 174, 211, 377), (211, 201, 194), (194, 184, 181, 377), (151, 136, 122, 105, 378, 181, 167), (122, 108, 348, 371), (105, 372, 110), (377, 211, 194), (122, 371, 105), (378, 377, 181), (144, 160, 165, 378, 105, 110, 117, 126, 374, 134), (368, 370, 389, 384), (219, 382, 383, 388), (381, 197, 379, 192, 187, 386, 387, 459, 461, 460, 462, 463, 464, 465, 467, 466, 458, 457, 432, 368, 384, 389, 370, 369, 17, 8, 219, 388, 383, 382, 212, 208, 203, 380), (211, 174, 385), (375, 134, 373, 374, 126, 117, 110, 372, 105, 371, 435, 470, 471, 469, 468, 472, 473, 474, 475, 477, 478, 476, 459, 387, 386, 187, 211, 385, 174, 376, 377, 378, 165, 160, 144), (415, 406, 405, 419), (419, 405, 409, 420), (420, 409, 407, 423), (423, 407, 408, 431), (408, 411, 425, 431), (411, 412, 430, 425), (412, 410, 428, 430), (410, 403, 426, 428), (403, 401, 427, 426), (401, 400, 429, 427), (400, 402, 424, 429), (402, 399, 421, 424), (399, 398, 422, 421), (398, 397, 417, 422), (397, 396, 418, 417), (396, 395, 414, 418), (395, 394, 413, 414), (390, 413, 394, 391), (393, 392, 404, 416), (416, 404, 406, 415), (466, 443, 440, 458), (458, 440, 437, 457), (432, 457, 437, 433), (434, 436, 470, 435), (436, 442, 471, 470), (442, 441, 469, 471), (441, 438, 468, 469), (438, 439, 472, 468), (439, 455, 473, 472), (455, 450, 474, 473), (474, 450, 449, 475), (475, 449, 447, 477), (477, 447, 444, 478), (478, 444, 445, 476), (459, 476, 445, 446, 461), (461, 446, 448, 460), (460, 448, 456, 462), (462, 456, 451, 463), (463, 451, 454, 464), (464, 454, 453, 465), (465, 453, 452, 467), (467, 452, 443, 466), (3, 15, 25, 11), (15, 33, 43, 25), (33, 49, 56, 43), (49, 66, 77, 56), (66, 83, 90, 77), (83, 93, 96, 90), (93, 99, 103, 96), (99, 107, 112, 103), (107, 115, 120, 112), (115, 124, 131, 120), (124, 138, 147, 131), (138, 152, 158, 147), (152, 164, 173, 158), (164, 180, 183, 173), (180, 185, 191, 183), (185, 193, 198, 191), (193, 199, 205, 198), (199, 209, 210, 205), (209, 216, 218, 210), (216, 220, 226, 218), (220, 229, 232, 226), (229, 234, 238, 232), (234, 241, 245, 238), (241, 250, 253, 245), (250, 255, 261, 253), (255, 262, 266, 261), (708, 707, 271, 266, 262, 706), (710, 276, 279, 271, 707, 709), (276, 281, 283, 279), (281, 284, 286, 283), (604, 131, 147, 158, 173, 183, 191, 198, 205, 210, 218, 226, 232, 238, 245, 253, 261, 266, 271, 279, 283, 286, 289, 11, 25, 43, 56, 77, 90, 96, 602, 605, 607, 601, 608, 609, 598, 599, 588, 592, 591, 586, 582, 583, 585, 580, 579, 584, 581, 593, 590, 589, 587, 594, 597, 595, 596, 600, 606, 603), (96, 103, 112, 120, 131, 604, 611, 612, 610, 602), (284, 288, 289, 286), (288, 3, 11, 289), (711, 706, 262, 255, 250, 241, 234, 229, 220, 216, 209, 199, 193, 185, 180, 164, 152, 138, 613, 614, 616, 620, 619, 618, 633, 640, 639, 643, 625, 624, 623, 631, 621, 622, 712, 713), (615, 142, 154, 168, 176, 188, 195, 202, 207, 214, 223, 228, 236, 244, 249, 258, 265, 717, 718, 716, 715, 714, 627, 626, 632, 635, 636, 637, 642, 638, 641, 634, 628, 629, 630, 617), (721, 719, 645, 646, 648, 647, 665, 649, 651, 650, 673, 652, 654, 653, 659, 656, 658, 613, 138, 124, 115, 107, 99, 93, 83, 66, 49, 33, 15, 3, 288, 284, 281, 276, 710, 720), (723, 724, 275, 282, 285, 287, 6, 21, 40, 53, 72, 86, 95, 102, 109, 114, 127, 142, 615, 655, 657, 660, 667, 668, 666, 672, 670, 671, 669, 664, 663, 662, 661, 644, 726, 722, 725), (21, 6, 512, 511), (40, 21, 511, 513), (53, 40, 513, 514), (72, 53, 514, 515), (516, 86, 72, 515), (517, 95, 86, 516), (518, 102, 95, 517), (520, 519, 109, 102, 518), (521, 114, 109, 519), (522, 127, 114, 521), (523, 142, 127, 522), (524, 154, 142, 523), (525, 168, 154, 524), (526, 176, 168, 525), (527, 188, 176, 526), (528, 195, 188, 527), (529, 202, 195, 528), (530, 207, 202, 529), (531, 214, 207, 530), (532, 223, 214, 531), (228, 223, 532, 533), (236, 228, 533, 534), (244, 236, 534, 535), (536, 537, 249, 244, 535), (258, 249, 537, 538), (265, 258, 538, 539), (727, 717, 265, 539, 540, 728), (540, 541, 275, 724, 729, 728), (282, 275, 541, 542), (285, 282, 542, 543), (287, 285, 543, 544), (6, 287, 544, 512), (517, 516, 515, 514, 513, 511, 512, 544, 543, 542, 541, 540, 539, 538, 537, 536, 503, 504, 505, 506, 507, 508, 509, 510, 480, 479, 481, 482, 483, 484, 485, 486, 487, 520, 518), (535, 534, 533, 532, 531, 530, 529, 528, 527, 526, 525, 524, 523, 522, 521, 519, 520, 487, 488, 489, 490, 491, 492, 493, 494, 495, 496, 497, 498, 499, 500, 501, 502, 503, 536), (665, 1, 5, 649), (598, 574, 576, 599), (649, 5, 7, 651), (609, 568, 574, 598), (651, 7, 9, 650), (608, 569, 568, 609), (650, 9, 12, 673), (601, 570, 569, 608), (12, 14, 652, 673), (607, 571, 570, 601), (652, 14, 16, 654), (573, 571, 607, 605), (16, 18, 653, 654), (575, 573, 605, 602, 610), (653, 18, 23, 659), (612, 577, 575, 610), (23, 27, 656, 659), (578, 577, 612, 611), (27, 30, 658, 656), (546, 545, 578, 611, 604, 603), (613, 658, 30, 32, 614), (546, 603, 606, 550), (32, 35, 616, 614), (549, 550, 606, 600), (35, 39, 620, 616), (596, 547, 549, 600), (39, 42, 619, 620), (548, 547, 596, 595), (42, 44, 618, 619), (597, 555, 548, 595), (44, 46, 633, 618), (594, 560, 555, 597), (633, 46, 48, 640), (587, 557, 560, 594), (640, 48, 50, 639), (553, 557, 587, 589), (50, 54, 643, 639), (552, 553, 589, 590), (54, 57, 625, 643), (551, 552, 590, 593), (625, 57, 62, 624), (581, 554, 551, 593), (624, 62, 65, 623), (584, 556, 554, 581), (623, 65, 67, 631), (579, 558, 556, 584), (631, 67, 70, 621), (580, 559, 558, 579), (621, 70, 75, 622), (585, 562, 559, 580), (622, 75, 730, 712), (583, 563, 561, 562, 585), (582, 564, 563, 583), (731, 82, 645, 719), (586, 565, 564, 582), (645, 82, 85, 646), (591, 566, 565, 586), (646, 85, 87, 648), (592, 567, 566, 591), (648, 87, 89, 647), (588, 572, 567, 592), (647, 89, 1, 665), (599, 576, 572, 588), (733, 730, 75, 70, 67, 65, 62, 57, 54, 50, 48, 46, 44, 42, 39, 35, 32, 30, 27, 23, 18, 116, 153, 155, 150, 156, 146, 148, 145, 162, 141, 143, 139, 163, 135, 137, 132, 159, 128, 130, 732), (735, 734, 121, 125, 123, 119, 89, 87, 85, 82, 731), (116, 18, 16, 14, 12, 9, 7, 5, 1, 89, 119, 172, 177, 175, 178, 166, 171, 169), (177, 172, 664, 669), (671, 175, 177, 669), (670, 178, 175, 671), (166, 178, 670, 672), (666, 171, 166, 672), (668, 169, 171, 666), (667, 116, 169, 668), (660, 153, 116, 667), (657, 155, 153, 660), (655, 150, 155, 657), (615, 156, 150, 655), (617, 146, 156, 615), (630, 148, 146, 617), (629, 145, 148, 630), (628, 162, 145, 629), (634, 141, 162, 628), (641, 143, 141, 634), (638, 139, 143, 641), (642, 163, 139, 638), (637, 135, 163, 642), (636, 137, 135, 637), (635, 132, 137, 636), (632, 159, 132, 635), (128, 159, 632, 626), (627, 130, 128, 626), (732, 130, 627, 714), (644, 121, 734, 726), (125, 121, 644, 661), (123, 125, 661, 662), (663, 119, 123, 662), (664, 172, 119, 663), (688, 4, 2, 691), (709, 4, 688, 690, 720, 710), (720, 690, 689, 721), (731, 719, 721, 689, 697, 735), (735, 697, 692, 722, 726, 734), (692, 696, 725, 722), (696, 695, 723, 725), (723, 695, 693, 20, 729, 724), (694, 22, 20, 693), (26, 22, 694, 698), (29, 26, 698, 701), (31, 29, 701, 705), (704, 34, 31, 705), (702, 38, 34, 704), (717, 727, 38, 702, 703, 718), (703, 700, 716, 718), (700, 699, 715, 716), (732, 714, 715, 699, 683, 733), (733, 683, 681, 713, 712, 730), (681, 679, 711, 713), (706, 711, 679, 684, 52, 708), (676, 55, 52, 684), (674, 58, 55, 676), (675, 61, 58, 674), (678, 64, 61, 675), (677, 68, 64, 678), (685, 71, 68, 677), (682, 74, 71, 685), (680, 76, 74, 682), (686, 79, 76, 680), (80, 2, 4, 709, 707, 708, 52, 55, 58, 61, 64, 68, 71, 74, 76, 79), (729, 20, 22, 26, 29, 31, 34, 38, 727, 728), (687, 80, 79, 686), (691, 2, 80, 687), (816, 802, 803, 804, 815, 813, 814, 801, 800, 766, 759, 765, 756, 758, 753, 754, 752, 749, 744, 741, 739, 742, 738, 736, 737, 743, 805, 806, 807, 809, 808, 817, 810, 812, 811), (818, 805, 743, 740, 751, 745, 750, 746, 748, 747, 757, 755, 767, 760, 764, 763, 761, 762, 766, 800, 822, 824, 825, 823, 833, 827, 828, 826, 832, 821, 820, 819, 830, 831, 829), (768, 747, 748, 769), (770, 757, 747, 768), (771, 755, 757, 770), (772, 767, 755, 771), (773, 760, 767, 772), (774, 764, 760, 773), (775, 763, 764, 774), (776, 761, 763, 775), (777, 762, 761, 776), (778, 766, 762, 777), (779, 759, 766, 778), (780, 765, 759, 779), (781, 756, 765, 780), (782, 758, 756, 781), (783, 753, 758, 782), (784, 754, 753, 783), (785, 752, 754, 784), (749, 752, 785, 786), (787, 744, 749, 786), (788, 741, 744, 787), (789, 739, 741, 788), (790, 742, 739, 789), (791, 738, 742, 790), (792, 736, 738, 791), (793, 737, 736, 792), (794, 743, 737, 793), (795, 740, 743, 794), (796, 751, 740, 795), (797, 745, 751, 796), (798, 750, 745, 797), (799, 746, 750, 798), (769, 748, 746, 799), (835, 834, 778, 777, 776, 775, 774, 773, 772, 771, 770, 768, 769, 799, 798, 797, 796, 795, 794, 836, 837, 838, 839, 840, 851, 841, 842, 843, 849, 844, 846, 845, 850, 847, 848), (852, 836, 794, 793, 792, 791, 790, 789, 788, 787, 786, 785, 784, 783, 782, 781, 780, 779, 778, 834, 853, 856, 855, 854, 867, 859, 858, 857, 865, 861, 862, 860, 866, 864, 863), (821, 832, 843, 842), (832, 826, 849, 843), (826, 828, 844, 849), (828, 827, 846, 844), (846, 827, 833, 845), (845, 833, 823, 850), (850, 823, 825, 847), (847, 825, 824, 848), (848, 824, 822, 835), (835, 822, 800, 801, 853, 834), (853, 801, 814, 856), (856, 814, 813, 855), (855, 813, 815, 854), (854, 815, 804, 867), (867, 804, 803, 859), (859, 803, 802, 858), (858, 802, 816, 857), (857, 816, 811, 865), (865, 811, 812, 861), (861, 812, 810, 862), (810, 817, 860, 862), (817, 808, 866, 860), (866, 808, 809, 864), (809, 807, 863, 864), (807, 806, 852, 863), (806, 805, 818, 837, 836, 852), (818, 829, 838, 837), (829, 831, 839, 838), (831, 830, 840, 839), (830, 819, 851, 840), (819, 820, 841, 851), (820, 821, 842, 841)])
me_zylinder_002.polygons.foreach_set('material_index', [0, 0, 0, 0, 0, 0, 0, 0, 0, 0, 0, 0, 0, 0, 0, 0, 0, 0, 0, 0, 0, 0, 0, 0, 0, 0, 0, 0, 0, 0, 0, 0, 0, 0, 0, 0, 0, 0, 0, 0, 0, 0, 0, 0, 0, 0, 0, 0, 0, 0, 0, 0, 0, 0, 0, 0, 0, 0, 0, 0, 0, 0, 0, 0, 0, 0, 0, 0, 0, 0, 0, 0, 0, 0, 0, 0, 0, 0, 0, 0, 0, 0, 0, 0, 0, 0, 0, 0, 0, 0, 0, 0, 0, 0, 0, 0, 0, 0, 0, 0, 0, 0, 0, 0, 0, 0, 0, 0, 0, 0, 0, 0, 0, 0, 0, 0, 0, 0, 0, 0, 0, 0, 0, 0, 0, 0, 0, 0, 0, 0, 0, 0, 0, 0, 0, 0, 0, 0, 0, 0, 0, 0, 0, 0, 0, 0, 0, 0, 0, 0, 0, 0, 0, 0, 0, 0, 0, 0, 0, 0, 0, 0, 0, 0, 0, 0, 0, 0, 0, 0, 0, 0, 0, 0, 0, 0, 0, 0, 0, 0, 0, 0, 0, 0, 0, 0, 0, 0, 0, 0, 0, 0, 0, 0, 0, 0, 0, 0, 0, 0, 0, 0, 0, 0, 0, 0, 0, 0, 0, 0, 0, 0, 0, 0, 0, 0, 0, 0, 0, 0, 0, 0, 0, 0, 0, 0, 0, 0, 0, 0, 0, 0, 0, 0, 0, 0, 0, 0, 0, 0, 0, 0, 0, 0, 0, 0, 0, 0, 0, 0, 0, 0, 0, 0, 0, 0, 0, 0, 0, 0, 0, 0, 0, 0, 0, 0, 0, 0, 0, 0, 0, 0, 0, 0, 0, 0, 0, 0, 0, 0, 0, 0, 0, 0, 0, 0, 0, 0, 0, 0, 0, 0, 0, 0, 0, 0, 0, 0, 0, 0, 0, 0, 0, 0, 0, 0, 0, 0, 0, 0, 0, 0, 0, 0, 0, 0, 0, 0, 0, 0, 0, 0, 0, 0, 0, 0, 0, 0, 0, 0, 0, 0, 0, 0, 0, 0, 0, 0, 0, 0, 0, 0, 0, 0, 0, 0, 0, 0, 0, 0, 0, 0, 0, 0, 0, 0, 0, 0, 0, 0, 0, 0, 0, 0, 0, 0, 0, 0, 0, 0, 0, 0, 0, 0, 0, 0, 1, 1, 0, 0, 0, 0, 0, 0, 0, 0, 0, 0, 0, 0, 0, 0, 0, 0, 0, 0, 0, 0, 0, 0, 0, 0, 0, 0, 0, 0, 0, 0, 0, 0, 0, 0, 1, 1, 1, 1, 1, 1, 1, 1, 1, 1, 1, 1, 1, 1, 1, 1, 1, 1, 1, 1, 1, 1, 1, 1, 1, 1, 1, 1, 1, 1, 1, 1])
_uv = me_zylinder_002.uv_layers.new(name='UV-Map')
_uv.uv.foreach_set('vector', [0.3956, 0.273, 0.3956, 0.5065, 0.3731, 0.5065, 0.3731, 0.273, 0.3731, 0.273, 0.3731, 0.5065, 0.3502, 0.5065, 0.3502, 0.273, 0.3502, 0.273, 0.3502, 0.5065, 0.3278, 0.5065, 0.3278, 0.273, 0.3278, 0.273, 0.3278, 0.5065, 0.3068, 0.5065, 0.3068, 0.273, 0.3068, 0.273, 0.3068, 0.5065, 0.2879, 0.5065, 0.2879, 0.273, 0.2879, 0.273, 0.2879, 0.5065, 0.2719, 0.5065, 0.2719, 0.273, 0.2455, 0.2719, 0.2455, 0.5054, 0.2329, 0.5054, 0.2329, 0.2719, 0.2238, 0.3584, 0.2217, 0.3584, 0.2217, 0.2719, 0.2329, 0.2719, 0.2329, 0.5054, 0.2272, 0.5054, 0.2272, 0.3584, 0.2272, 0.3584, 0.2265, 0.3584, 0.5982, 0.3595, 0.5982, 0.5065, 0.5915, 0.5065, 0.5915, 0.273, 0.6047, 0.273, 0.6047, 0.3595, 0.5982, 0.3595, 0.5915, 0.273, 0.5915, 0.5065, 0.5704, 0.5065, 0.5704, 0.273, 0.5704, 0.273, 0.5704, 0.5065, 0.548, 0.5065, 0.548, 0.273, 0.548, 0.273, 0.548, 0.5065, 0.5251, 0.5065, 0.5251, 0.273, 0.5251, 0.273, 0.5251, 0.5065, 0.5026, 0.5065, 0.5026, 0.273, 0.5026, 0.273, 0.5026, 0.5065, 0.4814, 0.5065, 0.4814, 0.273, 0.4814, 0.273, 0.4814, 0.5065, 0.4623, 0.5065, 0.4623, 0.273, 0.1778, 0.2719, 0.1778, 0.5054, 0.1613, 0.5054, 0.1613, 0.2719, 0.1613, 0.2719, 0.1613, 0.5054, 0.142, 0.5054, 0.142, 0.2719, 0.142, 0.2719, 0.142, 0.5054, 0.1207, 0.5054, 0.1207, 0.2719, 0.1207, 0.2719, 0.1207, 0.5054, 0.09815, 0.5054, 0.09815, 0.2719, 0.09815, 0.2719, 0.09815, 0.5054, 0.07527, 0.5054, 0.07527, 0.2719, 0.07527, 0.2719, 0.07527, 0.5054, 0.05291, 0.5054, 0.05291, 0.2719, 0.05291, 0.2719, 0.05291, 0.5054, 0.03195, 0.5054, 0.03195, 0.2719, 0.03195, 0.2719, 0.03195, 0.5054, 0.01317, 0.5054, 0.01317, 0.2719, 0.8826, 0.431, 0.8889, 0.431, 0.8889, 0.5065, 0.8759, 0.5065, 0.8759, 0.273, 0.8826, 0.273, 0.7464, 0.3485, 0.7464, 0.5065, 0.739, 0.5065, 0.739, 0.273, 0.7534, 0.273, 0.7534, 0.3485, 0.739, 0.273, 0.739, 0.5065, 0.7166, 0.5065, 0.7166, 0.273, 0.7166, 0.273, 0.7166, 0.5065, 0.6937, 0.5065, 0.6937, 0.273, 0.6937, 0.273, 0.6937, 0.5065, 0.6712, 0.5065, 0.6712, 0.273, 0.6712, 0.273, 0.6712, 0.5065, 0.6501, 0.5065, 0.6501, 0.273, 0.6501, 0.273, 0.6501, 0.5065, 0.631, 0.5065, 0.631, 0.273, 0.2729, 0.1148, 0.2719, 0.1151, 0.2727, 0.1071, 0.2793, 0.08524, 0.2901, 0.06506, 0.3046, 0.04737, 0.3223, 0.03285, 0.3425, 0.02206, 0.3644, 0.01541, 0.3872, 0.01317, 0.4099, 0.01541, 0.4318, 0.02206, 0.452, 0.03285, 0.4697, 0.04737, 0.4842, 0.06506, 0.495, 0.08524, 0.462, 0.09905, 0.462, 0.09894, 0.4545, 0.08495, 0.4444, 0.07268, 0.4321, 0.06262, 0.4181, 0.05514, 0.403, 0.05053, 0.3872, 0.04897, 0.3714, 0.05053, 0.3562, 0.05514, 0.3422, 0.06262, 0.3299, 0.07268, 0.3199, 0.08495, 0.3124, 0.09894, 0.3078, 0.1141, 0.3062, 0.1299, 0.3078, 0.1457, 0.3124, 0.1608, 0.2793, 0.1746, 0.2727, 0.1527, 0.2719, 0.1448, 0.2729, 0.1451, 0.2759, 0.1454, 0.2789, 0.1451, 0.2817, 0.1442, 0.2844, 0.1428, 0.2867, 0.1408, 0.2886, 0.1385, 0.2901, 0.1358, 0.2909, 0.1329, 0.2912, 0.1299, 0.2909, 0.1269, 0.2901, 0.124, 0.2886, 0.1213, 0.2867, 0.119, 0.2844, 0.1171, 0.2817, 0.1156, 0.2789, 0.1148, 0.2759, 0.1145, 0.5011, 0.1451, 0.5025, 0.1447, 0.5017, 0.1527, 0.495, 0.1746, 0.4842, 0.1948, 0.4697, 0.2125, 0.452, 0.227, 0.4318, 0.2378, 0.4099, 0.2444, 0.3872, 0.2467, 0.3644, 0.2444, 0.3425, 0.2378, 0.3223, 0.227, 0.3046, 0.2125, 0.2901, 0.1948, 0.2793, 0.1746, 0.3124, 0.1608, 0.3124, 0.1609, 0.3199, 0.1749, 0.3299, 0.1872, 0.3422, 0.1972, 0.3562, 0.2047, 0.3714, 0.2093, 0.3872, 0.2109, 0.403, 0.2093, 0.4181, 0.2047, 0.4321, 0.1972, 0.4444, 0.1872, 0.4545, 0.1749, 0.462, 0.1609, 0.4666, 0.1457, 0.4681, 0.1299, 0.4666, 0.1141, 0.462, 0.09905, 0.495, 0.08524, 0.5017, 0.1071, 0.5025, 0.1152, 0.5011, 0.1148, 0.4981, 0.1145, 0.4951, 0.1148, 0.4922, 0.1156, 0.4896, 0.1171, 0.4873, 0.119, 0.4853, 0.1213, 0.4839, 0.124, 0.483, 0.1269, 0.4828, 0.1299, 0.483, 0.1329, 0.4839, 0.1358, 0.4853, 0.1385, 0.4873, 0.1408, 0.4896, 0.1428, 0.4922, 0.1442, 0.4951, 0.1451, 0.4981, 0.1454, 0.436, 0.273, 0.436, 0.5065, 0.4168, 0.5065, 0.4168, 0.273, 0.4168, 0.273, 0.4168, 0.5065, 0.3956, 0.5065, 0.3956, 0.273, 0.2134, 0.2082, 0.2145, 0.2086, 0.2034, 0.2196, 0.1844, 0.2323, 0.1632, 0.2411, 0.1586, 0.2206, 0.1614, 0.2195, 0.164, 0.2178, 0.1661, 0.2156, 0.1678, 0.2131, 0.169, 0.2103, 0.1696, 0.2073, 0.2122, 0.2073, 0.1556, 0.2212, 0.1586, 0.2206, 0.1632, 0.2411, 0.1408, 0.2455, 0.1179, 0.2455, 0.09547, 0.2411, 0.07432, 0.2323, 0.05529, 0.2196, 0.03911, 0.2034, 0.02639, 0.1844, 0.01764, 0.1632, 0.01317, 0.1408, 0.01317, 0.1179, 0.01764, 0.09547, 0.02639, 0.07432, 0.1083, 0.118, 0.1066, 0.1222, 0.1058, 0.1267, 0.1059, 0.1313, 0.1069, 0.1358, 0.1087, 0.1401, 0.1114, 0.1439, 0.1147, 0.1472, 0.1186, 0.1499, 0.1229, 0.1517, 0.1274, 0.1527, 0.1321, 0.1527, 0.1366, 0.1519, 0.1408, 0.1502, 0.1446, 0.1477, 0.1479, 0.1445, 0.1504, 0.1408, 0.2323, 0.1844, 0.2237, 0.1974, 0.223, 0.1964, 0.222, 0.1954, 0.2207, 0.1945, 0.2193, 0.194, 0.2179, 0.1937, 0.2163, 0.1937, 0.2149, 0.194, 0.2135, 0.1946, 0.2122, 0.1954, 0.2111, 0.1965, 0.2103, 0.1977, 0.2097, 0.1991, 0.2094, 0.2006, 0.2094, 0.2021, 0.2097, 0.2036, 0.2103, 0.205, 0.2111, 0.2063, 0.2122, 0.2073, 0.1696, 0.2073, 0.1696, 0.2042, 0.169, 0.2012, 0.1678, 0.1984, 0.1661, 0.1959, 0.164, 0.1937, 0.1614, 0.192, 0.1586, 0.1908, 0.1556, 0.1903, 0.1526, 0.1903, 0.1496, 0.1908, 0.1468, 0.192, 0.1442, 0.1937, 0.1421, 0.1959, 0.1404, 0.1984, 0.1392, 0.2012, 0.1386, 0.2042, 0.1386, 0.2073, 0.1392, 0.2103, 0.1404, 0.2131, 0.1421, 0.2156, 0.1442, 0.2178, 0.1468, 0.2195, 0.1496, 0.2206, 0.1526, 0.2212, 0.04445, 0.05044, 0.04404, 0.05036, 0.05529, 0.03911, 0.07432, 0.02639, 0.09547, 0.01764, 0.1179, 0.01317, 0.1408, 0.01317, 0.1632, 0.01764, 0.1844, 0.02639, 0.2034, 0.03911, 0.2196, 0.05529, 0.2323, 0.07432, 0.2411, 0.09547, 0.2455, 0.1179, 0.2455, 0.1408, 0.2411, 0.1632, 0.2323, 0.1844, 0.1504, 0.1408, 0.1521, 0.1365, 0.1529, 0.132, 0.1528, 0.1274, 0.1518, 0.1229, 0.15, 0.1186, 0.1474, 0.1148, 0.144, 0.1115, 0.1401, 0.1089, 0.1358, 0.107, 0.1313, 0.106, 0.1267, 0.106, 0.1221, 0.1068, 0.1179, 0.1085, 0.1141, 0.111, 0.1109, 0.1142, 0.1083, 0.118, 0.02639, 0.07432, 0.03524, 0.06109, 0.03539, 0.06147, 0.03623, 0.06273, 0.03729, 0.06379, 0.03855, 0.06463, 0.03994, 0.0652, 0.04142, 0.0655, 0.04293, 0.06549, 0.04441, 0.06519, 0.04581, 0.06461, 0.04706, 0.06377, 0.04813, 0.0627, 0.04897, 0.06144, 0.04955, 0.06004, 0.04985, 0.05856, 0.04986, 0.05705, 0.04957, 0.05557, 0.04899, 0.05417, 0.04816, 0.05292, 0.04709, 0.05185, 0.04584, 0.05102, 0.2156, 0.6923, 0.2156, 0.5317, 0.2195, 0.5317, 0.2195, 0.6923, 0.2195, 0.6923, 0.2195, 0.5317, 0.2239, 0.5317, 0.2239, 0.6923, 0.2239, 0.6923, 0.2239, 0.5317, 0.2284, 0.5317, 0.2284, 0.6923, 0.2284, 0.6923, 0.2284, 0.5317, 0.2331, 0.5317, 0.2331, 0.6923, 0.2331, 0.5317, 0.2376, 0.5317, 0.2376, 0.6923, 0.2331, 0.6923, 0.2376, 0.5317, 0.2418, 0.5317, 0.2418, 0.6923, 0.2376, 0.6923, 0.2418, 0.5317, 0.2455, 0.5317, 0.2455, 0.6923, 0.2418, 0.6923, 0.3681, 0.7203, 0.3718, 0.7203, 0.3718, 0.8808, 0.3681, 0.8808, 0.3718, 0.7203, 0.376, 0.7203, 0.376, 0.8808, 0.3718, 0.8808, 0.376, 0.7203, 0.3805, 0.7203, 0.3805, 0.8808, 0.376, 0.8808, 0.3805, 0.7203, 0.3851, 0.7203, 0.3851, 0.8808, 0.3805, 0.8808, 0.3851, 0.7203, 0.3896, 0.7203, 0.3896, 0.8808, 0.3851, 0.8808, 0.3896, 0.7203, 0.3938, 0.7203, 0.3938, 0.8808, 0.3896, 0.8808, 0.3938, 0.7203, 0.3977, 0.7203, 0.3977, 0.8808, 0.3938, 0.8808, 0.5553, 0.7141, 0.5592, 0.7141, 0.5592, 0.8746, 0.5553, 0.8746, 0.5592, 0.7141, 0.5636, 0.7141, 0.5636, 0.8746, 0.5592, 0.8746, 0.5636, 0.7141, 0.5682, 0.7141, 0.5682, 0.8746, 0.5636, 0.8746, 0.5682, 0.7141, 0.5729, 0.7141, 0.5729, 0.8746, 0.5682, 0.8746, 0.5729, 0.7141, 0.5775, 0.7141, 0.5775, 0.8746, 0.5729, 0.8746, 0.5775, 0.7141, 0.5817, 0.7141, 0.5817, 0.8746, 0.5775, 0.8746, 0.5817, 0.8746, 0.5817, 0.7141, 0.5856, 0.7141, 0.5856, 0.8746, 0.5856, 0.8746, 0.5856, 0.7141, 0.5888, 0.7141, 0.5888, 0.8746, 0.5888, 0.8746, 0.5888, 0.7141, 0.5913, 0.7141, 0.5913, 0.8746, 0.2122, 0.8792, 0.2122, 0.7186, 0.2154, 0.7186, 0.2154, 0.8792, 0.2154, 0.8792, 0.2154, 0.7186, 0.2191, 0.7186, 0.2191, 0.8792, 0.2191, 0.8792, 0.2191, 0.7186, 0.2233, 0.7186, 0.2233, 0.8792, 0.2233, 0.8792, 0.2233, 0.7186, 0.2278, 0.7186, 0.2278, 0.8792, 0.2278, 0.8792, 0.2278, 0.7186, 0.2324, 0.7186, 0.2324, 0.8792, 0.2324, 0.8792, 0.2324, 0.7186, 0.237, 0.7186, 0.237, 0.8792, 0.237, 0.8792, 0.237, 0.7186, 0.2413, 0.7186, 0.2413, 0.8792, 0.2413, 0.8792, 0.2413, 0.7186, 0.2451, 0.7186, 0.2451, 0.8792, 0.2122, 0.6923, 0.2122, 0.5317, 0.2156, 0.5317, 0.2156, 0.6923, 0.9174, 0.431, 0.9174, 0.273, 0.92, 0.273, 0.92, 0.431, 0.92, 0.431, 0.92, 0.273, 0.9228, 0.273, 0.9228, 0.431, 0.9228, 0.431, 0.9228, 0.273, 0.9257, 0.273, 0.9257, 0.431, 0.9257, 0.431, 0.9257, 0.273, 0.9288, 0.273, 0.9288, 0.431, 0.9288, 0.273, 0.9317, 0.273, 0.9317, 0.431, 0.9288, 0.431, 0.9317, 0.273, 0.9345, 0.273, 0.9345, 0.431, 0.9317, 0.431, 0.9345, 0.273, 0.9369, 0.273, 0.9369, 0.431, 0.9345, 0.431, 0.9286, 0.6986, 0.9311, 0.6986, 0.9311, 0.8566, 0.9286, 0.8566, 0.9311, 0.6986, 0.9339, 0.6986, 0.9339, 0.8566, 0.9311, 0.8566, 0.9339, 0.6986, 0.9369, 0.6986, 0.9369, 0.8566, 0.9339, 0.8566, 0.9369, 0.6986, 0.9399, 0.6986, 0.9399, 0.8566, 0.9369, 0.8566, 0.9399, 0.6986, 0.9428, 0.6986, 0.9428, 0.8566, 0.9399, 0.8566, 0.9428, 0.6986, 0.9456, 0.6986, 0.9456, 0.8566, 0.9428, 0.8566, 0.9456, 0.6986, 0.9481, 0.6986, 0.9481, 0.8566, 0.9456, 0.8566, 0.9745, 0.6986, 0.977, 0.6986, 0.977, 0.8566, 0.9745, 0.8566, 0.977, 0.6986, 0.9798, 0.6986, 0.9798, 0.8566, 0.977, 0.8566, 0.9798, 0.6986, 0.9828, 0.6986, 0.9828, 0.8566, 0.9798, 0.8566, 0.9828, 0.6986, 0.9838, 0.6986, 0.9838, 0.8566, 0.9828, 0.8566, 0.9853, 0.01317, 0.9861, 0.01317, 0.9861, 0.1712, 0.9853, 0.1712, 0.9152, 0.431, 0.9152, 0.273, 0.9174, 0.273, 0.9174, 0.431, 0.594, 0.2405, 0.591, 0.2408, 0.588, 0.2405, 0.5851, 0.2396, 0.5825, 0.2382, 0.5801, 0.2363, 0.5782, 0.2339, 0.5768, 0.2313, 0.5759, 0.2284, 0.5756, 0.2254, 0.5759, 0.2224, 0.5768, 0.2195, 0.5782, 0.2168, 0.5801, 0.2144, 0.5825, 0.2125, 0.5851, 0.2111, 0.588, 0.2102, 0.591, 0.2099, 0.594, 0.2102, 0.595, 0.2105, 0.5957, 0.2181, 0.5947, 0.2178, 0.5932, 0.2176, 0.5917, 0.2178, 0.5902, 0.2182, 0.5889, 0.2189, 0.5877, 0.2199, 0.5868, 0.2211, 0.5861, 0.2224, 0.5856, 0.2239, 0.5855, 0.2254, 0.5856, 0.2269, 0.5861, 0.2283, 0.5868, 0.2297, 0.5877, 0.2308, 0.5889, 0.2318, 0.5902, 0.2325, 0.5917, 0.2329, 0.5932, 0.2331, 0.5947, 0.2329, 0.5957, 0.2326, 0.595, 0.2402, 0.4262, 0.8673, 0.4262, 0.7203, 0.4287, 0.7203, 0.4287, 0.8673, 0.4287, 0.8673, 0.4287, 0.7203, 0.43, 0.7203, 0.43, 0.8673, 0.834, 0.8311, 0.8352, 0.8311, 0.8352, 0.9781, 0.834, 0.9781, 0.8352, 0.8311, 0.838, 0.8311, 0.838, 0.9781, 0.8352, 0.9781, 0.838, 0.8311, 0.8409, 0.8311, 0.8409, 0.9781, 0.838, 0.9781, 0.8409, 0.8311, 0.8439, 0.8311, 0.8439, 0.9781, 0.8409, 0.9781, 0.8439, 0.8311, 0.8469, 0.8311, 0.8469, 0.9781, 0.8439, 0.9781, 0.8469, 0.8311, 0.8497, 0.8311, 0.8497, 0.9781, 0.8469, 0.9781, 0.8497, 0.9781, 0.8497, 0.8311, 0.8522, 0.8311, 0.8522, 0.9781, 0.8522, 0.9781, 0.8522, 0.8311, 0.8543, 0.8311, 0.8543, 0.9781, 0.9152, 0.6044, 0.9152, 0.4573, 0.9169, 0.4573, 0.9169, 0.6044, 0.9169, 0.6044, 0.9169, 0.4573, 0.919, 0.4573, 0.919, 0.6044, 0.919, 0.6044, 0.919, 0.4573, 0.9216, 0.4573, 0.9216, 0.6044, 0.9216, 0.6044, 0.9216, 0.4573, 0.9243, 0.4573, 0.9243, 0.6044, 0.9243, 0.6044, 0.9243, 0.4573, 0.9273, 0.4573, 0.9273, 0.6044, 0.9273, 0.6044, 0.9273, 0.4573, 0.9303, 0.4573, 0.9303, 0.6044, 0.9303, 0.6044, 0.9303, 0.4573, 0.9333, 0.4573, 0.9333, 0.6044, 0.9333, 0.6044, 0.9333, 0.4573, 0.9361, 0.4573, 0.9361, 0.6044, 0.9361, 0.6044, 0.9361, 0.4573, 0.9386, 0.4573, 0.9386, 0.6044, 0.424, 0.8673, 0.424, 0.7203, 0.4262, 0.7203, 0.4262, 0.8673, 0.919, 0.4573, 0.9216, 0.4573, 0.9243, 0.4573, 0.9273, 0.4573, 0.9273, 0.4573, 0.9273, 0.4573, 0.9243, 0.4573, 0.9216, 0.4573, 0.1378, 0.8746, 0.1375, 0.8716, 0.1378, 0.8686, 0.5333, 0.2363, 0.5356, 0.2382, 0.5383, 0.2396, 0.5412, 0.2405, 0.5412, 0.2405, 0.5442, 0.2408, 0.5472, 0.2405, 0.5485, 0.2401, 0.5485, 0.2401, 0.5472, 0.2405, 0.5442, 0.2408, 0.5412, 0.2405, 0.5383, 0.2396, 0.5356, 0.2382, 0.5333, 0.2363, 0.5314, 0.2339, 0.5314, 0.2339, 0.1112, 0.8686, 0.1112, 0.8746, 0.1109, 0.8716, 0.424, 0.8937, 0.424, 0.8937, 0.424, 0.8937, 0.0397, 0.8689, 0.0397, 0.8689, 0.0397, 0.8689, 0.5291, 0.2224, 0.5291, 0.2224, 0.5288, 0.2254, 0.5291, 0.2224, 0.8597, 0.6679, 0.8594, 0.6649, 0.8597, 0.6619, 0.8059, 0.6679, 0.8059, 0.6649, 0.8065, 0.6619, 0.8065, 0.6709, 0.331, 0.8749, 0.3319, 0.872, 0.3333, 0.8693, 0.3352, 0.867, 0.3352, 0.8888, 0.331, 0.8809, 0.3307, 0.8779, 0.01336, 0.8733, 0.01317, 0.8703, 0.01336, 0.8689, 0.01336, 0.8689, 0.5472, 0.2102, 0.5472, 0.2102, 0.5442, 0.2099, 0.8328, 0.6649, 0.8331, 0.6619, 0.8331, 0.6679, 0.1643, 0.8686, 0.1643, 0.873, 0.1641, 0.8716, 0.06604, 0.8689, 0.06604, 0.8689, 0.06604, 0.8689, 0.8101, 0.208, 0.811, 0.2051, 0.8124, 0.2024, 0.8144, 0.2001, 0.8144, 0.2218, 0.8124, 0.2195, 0.811, 0.2168, 0.8101, 0.214, 0.8098, 0.211, 0.8098, 0.211, 0.549, 0.2353, 0.5486, 0.239, 0.5474, 0.2393, 0.548, 0.2359, 0.8861, 0.6619, 0.8861, 0.6619, 0.8861, 0.6619, 0.8861, 0.6619, 0.5314, 0.2339, 0.5314, 0.2339, 0.5314, 0.2339, 0.53, 0.2313, 0.5291, 0.2284, 0.5299, 0.2262, 0.5315, 0.226, 0.5383, 0.2257, 0.5384, 0.2269, 0.5389, 0.2283, 0.5396, 0.2297, 0.5405, 0.2308, 0.5417, 0.2318, 0.543, 0.2325, 0.5445, 0.2329, 0.546, 0.2331, 0.5475, 0.2329, 0.5489, 0.2325, 0.5493, 0.2323, 0.549, 0.2353, 0.548, 0.2359, 0.5474, 0.2393, 0.5486, 0.239, 0.5485, 0.2401, 0.5472, 0.2405, 0.5442, 0.2408, 0.5412, 0.2405, 0.5412, 0.2405, 0.5412, 0.2405, 0.5412, 0.2405, 0.5383, 0.2396, 0.5356, 0.2382, 0.5333, 0.2363, 0.5314, 0.2339, 0.5288, 0.2254, 0.5291, 0.2224, 0.5291, 0.2224, 0.5356, 0.2125, 0.5356, 0.2125, 0.5356, 0.2125, 0.5356, 0.2125, 0.5383, 0.2111, 0.5412, 0.2102, 0.5442, 0.2099, 0.5472, 0.2102, 0.5472, 0.2102, 0.5485, 0.2106, 0.5493, 0.2184, 0.5489, 0.2182, 0.5475, 0.2178, 0.546, 0.2176, 0.5445, 0.2178, 0.543, 0.2182, 0.5417, 0.2189, 0.5405, 0.2199, 0.5396, 0.2211, 0.5389, 0.2224, 0.5384, 0.2239, 0.5383, 0.2254, 0.5383, 0.2257, 0.5315, 0.226, 0.5299, 0.2262, 0.5291, 0.2284, 0.5288, 0.2254, 0.5291, 0.2224, 0.5291, 0.2224, 0.5291, 0.2224, 0.5291, 0.2224, 0.5291, 0.2224, 0.53, 0.2195, 0.5314, 0.2168, 0.5333, 0.2144, 0.6693, 0.9302, 0.6693, 0.8546, 0.6706, 0.8546, 0.6706, 0.9302, 0.6706, 0.9302, 0.6706, 0.8546, 0.672, 0.8546, 0.672, 0.9302, 0.672, 0.9302, 0.672, 0.8546, 0.6735, 0.8546, 0.6735, 0.9302, 0.6735, 0.9302, 0.6735, 0.8546, 0.675, 0.8546, 0.675, 0.9302, 0.675, 0.8546, 0.6764, 0.8546, 0.6764, 0.9302, 0.675, 0.9302, 0.6764, 0.8546, 0.6778, 0.8546, 0.6778, 0.9302, 0.6764, 0.9302, 0.6778, 0.8546, 0.6791, 0.8546, 0.6791, 0.9302, 0.6778, 0.9302, 0.4591, 0.8612, 0.4604, 0.8612, 0.4604, 0.9367, 0.4591, 0.9367, 0.4604, 0.8612, 0.4618, 0.8612, 0.4618, 0.9367, 0.4604, 0.9367, 0.4618, 0.8612, 0.4632, 0.8612, 0.4632, 0.9367, 0.4618, 0.9367, 0.4632, 0.8612, 0.4648, 0.8612, 0.4648, 0.9367, 0.4632, 0.9367, 0.4648, 0.8612, 0.4662, 0.8612, 0.4662, 0.9367, 0.4648, 0.9367, 0.4662, 0.8612, 0.4676, 0.8612, 0.4676, 0.9367, 0.4662, 0.9367, 0.4676, 0.8612, 0.4689, 0.8612, 0.4689, 0.9367, 0.4676, 0.9367, 0.2719, 0.867, 0.2731, 0.867, 0.2731, 0.9425, 0.2719, 0.9425, 0.2731, 0.867, 0.2745, 0.867, 0.2745, 0.9425, 0.2731, 0.9425, 0.2745, 0.867, 0.276, 0.867, 0.276, 0.9425, 0.2745, 0.9425, 0.2771, 0.9425, 0.276, 0.9425, 0.276, 0.867, 0.2771, 0.867, 0.3044, 0.867, 0.3044, 0.9425, 0.3035, 0.9425, 0.3035, 0.867, 0.6682, 0.9302, 0.6682, 0.8546, 0.6693, 0.8546, 0.6693, 0.9302, 0.4963, 0.9476, 0.4963, 0.8612, 0.4976, 0.8612, 0.4976, 0.9476, 0.4976, 0.9476, 0.4976, 0.8612, 0.499, 0.8612, 0.499, 0.9476, 0.4994, 0.9476, 0.499, 0.9476, 0.499, 0.8612, 0.4994, 0.8612, 0.5257, 0.8612, 0.5261, 0.8612, 0.5261, 0.9476, 0.5257, 0.9476, 0.8788, 0.1383, 0.8801, 0.1383, 0.8801, 0.2247, 0.8788, 0.2247, 0.8801, 0.1383, 0.8815, 0.1383, 0.8815, 0.2247, 0.8801, 0.2247, 0.8815, 0.1383, 0.8829, 0.1383, 0.8829, 0.2247, 0.8815, 0.2247, 0.8829, 0.1383, 0.8844, 0.1383, 0.8844, 0.2247, 0.8829, 0.2247, 0.8844, 0.1383, 0.8859, 0.1383, 0.8859, 0.2247, 0.8844, 0.2247, 0.8859, 0.1383, 0.8873, 0.1383, 0.8873, 0.2247, 0.8859, 0.2247, 0.8873, 0.2247, 0.8873, 0.1383, 0.8886, 0.1383, 0.8886, 0.2247, 0.8886, 0.2247, 0.8886, 0.1383, 0.8896, 0.1383, 0.8896, 0.2247, 0.8408, 0.2247, 0.8408, 0.1383, 0.8416, 0.1383, 0.8416, 0.2247, 0.8416, 0.2247, 0.8416, 0.1383, 0.8427, 0.1383, 0.8427, 0.2247, 0.8429, 0.2247, 0.8427, 0.2247, 0.8427, 0.1383, 0.8439, 0.1383, 0.8439, 0.2247, 0.8439, 0.2247, 0.8439, 0.1383, 0.8453, 0.1383, 0.8453, 0.2247, 0.8453, 0.2247, 0.8453, 0.1383, 0.8468, 0.1383, 0.8468, 0.2247, 0.8468, 0.2247, 0.8468, 0.1383, 0.8483, 0.1383, 0.8483, 0.2247, 0.8483, 0.2247, 0.8483, 0.1383, 0.8498, 0.1383, 0.8498, 0.2247, 0.8498, 0.2247, 0.8498, 0.1383, 0.8512, 0.1383, 0.8512, 0.2247, 0.8512, 0.2247, 0.8512, 0.1383, 0.8525, 0.1383, 0.8525, 0.2247, 0.4952, 0.9476, 0.4952, 0.8612, 0.4963, 0.8612, 0.4963, 0.9476, 0.5289, 0.7262, 0.5289, 0.7403, 0.4591, 0.7403, 0.4591, 0.7262, 0.5289, 0.7403, 0.5289, 0.756, 0.4591, 0.756, 0.4591, 0.7403, 0.5289, 0.756, 0.5289, 0.7725, 0.4591, 0.7725, 0.4591, 0.756, 0.5289, 0.7725, 0.5289, 0.7893, 0.4591, 0.7893, 0.4591, 0.7725, 0.5289, 0.7893, 0.5289, 0.8057, 0.4591, 0.8057, 0.4591, 0.7893, 0.5289, 0.8057, 0.5289, 0.821, 0.4591, 0.821, 0.4591, 0.8057, 0.5289, 0.821, 0.5289, 0.8348, 0.4591, 0.8348, 0.4591, 0.821, 0.8496, 0.273, 0.8496, 0.287, 0.7798, 0.287, 0.7798, 0.273, 0.8496, 0.287, 0.8496, 0.3025, 0.7798, 0.3025, 0.7798, 0.287, 0.8496, 0.3025, 0.8496, 0.3189, 0.7798, 0.3189, 0.7798, 0.3025, 0.8496, 0.3189, 0.8496, 0.3357, 0.7798, 0.3357, 0.7798, 0.3189, 0.8496, 0.3357, 0.8496, 0.3522, 0.7798, 0.3522, 0.7798, 0.3357, 0.8496, 0.3522, 0.8496, 0.3677, 0.7798, 0.3677, 0.7798, 0.3522, 0.8496, 0.3677, 0.8496, 0.3816, 0.7798, 0.3816, 0.7798, 0.3677, 0.3417, 0.7203, 0.3417, 0.7344, 0.2719, 0.7344, 0.2719, 0.7203, 0.3417, 0.7344, 0.3417, 0.7499, 0.2719, 0.7499, 0.2719, 0.7344, 0.3417, 0.7499, 0.3417, 0.7664, 0.2719, 0.7664, 0.2719, 0.7499, 0.3417, 0.7664, 0.3417, 0.7832, 0.2719, 0.7832, 0.2719, 0.7664, 0.3417, 0.7832, 0.3417, 0.7996, 0.2719, 0.7996, 0.2719, 0.7832, 0.3417, 0.7996, 0.3417, 0.8151, 0.2719, 0.8151, 0.2719, 0.7996, 0.3417, 0.8151, 0.3417, 0.8289, 0.2719, 0.8289, 0.2719, 0.8151, 0.3417, 0.8289, 0.3417, 0.8407, 0.2719, 0.8407, 0.2719, 0.8289, 0.71, 0.6986, 0.71, 0.7079, 0.6401, 0.7079, 0.6401, 0.6986, 0.71, 0.7079, 0.71, 0.7197, 0.6401, 0.7197, 0.6401, 0.7079, 0.71, 0.7197, 0.71, 0.7336, 0.6401, 0.7336, 0.6401, 0.7197, 0.71, 0.7336, 0.71, 0.7491, 0.6401, 0.7491, 0.6401, 0.7336, 0.6615, 0.7492, 0.6615, 0.7655, 0.6401, 0.7655, 0.6401, 0.7491, 0.71, 0.7491, 0.71, 0.7492, 0.71, 0.779, 0.71, 0.7823, 0.6401, 0.7823, 0.6401, 0.7655, 0.6615, 0.7655, 0.6615, 0.779, 0.71, 0.7823, 0.71, 0.7988, 0.6401, 0.7988, 0.6401, 0.7823, 0.71, 0.7988, 0.71, 0.8143, 0.6401, 0.8143, 0.6401, 0.7988, 0.5905, 0.02091, 0.5892, 0.01645, 0.6056, 0.01317, 0.6224, 0.01317, 0.6389, 0.01645, 0.6544, 0.02287, 0.6683, 0.03219, 0.6802, 0.04406, 0.6895, 0.05802, 0.6959, 0.07352, 0.6992, 0.08998, 0.6992, 0.1068, 0.6959, 0.1232, 0.6895, 0.1387, 0.6802, 0.1527, 0.6683, 0.1646, 0.6544, 0.1739, 0.6389, 0.1803, 0.6224, 0.1836, 0.6056, 0.1836, 0.5892, 0.1803, 0.5737, 0.1739, 0.5597, 0.1646, 0.5478, 0.1527, 0.5385, 0.1387, 0.5321, 0.1232, 0.5288, 0.1068, 0.5288, 0.08998, 0.5321, 0.07352, 0.5385, 0.05802, 0.5426, 0.06022, 0.5426, 0.06022, 0.5365, 0.07488, 0.5335, 0.09044, 0.5335, 0.1063, 0.5365, 0.1219, 0.5426, 0.1365, 0.5514, 0.1497, 0.5627, 0.1609, 0.5759, 0.1698, 0.5905, 0.1758, 0.6061, 0.1789, 0.6219, 0.1789, 0.6375, 0.1758, 0.6522, 0.1698, 0.6654, 0.1609, 0.6766, 0.1497, 0.6854, 0.1365, 0.6915, 0.1219, 0.6946, 0.1063, 0.6946, 0.09044, 0.6915, 0.07488, 0.6854, 0.06022, 0.6766, 0.04702, 0.6654, 0.0358, 0.6522, 0.02699, 0.6375, 0.02091, 0.6219, 0.01782, 0.6061, 0.01782, 0.5905, 0.02091, 0.5385, 0.05802, 0.5478, 0.04406, 0.5597, 0.03219, 0.5737, 0.02287, 0.5892, 0.01645, 0.5905, 0.02091, 0.5759, 0.02699, 0.5627, 0.0358, 0.5514, 0.04702, 0.5426, 0.06022, 0.71, 0.8143, 0.71, 0.8283, 0.6401, 0.8283, 0.6401, 0.8143, 0.5289, 0.7141, 0.5289, 0.7262, 0.4591, 0.7262, 0.4591, 0.7141, 0.01382, 0.6084, 0.01317, 0.6087, 0.01317, 0.6085, 0.01645, 0.5921, 0.02287, 0.5766, 0.03219, 0.5626, 0.04406, 0.5507, 0.05802, 0.5414, 0.07352, 0.535, 0.08998, 0.5317, 0.1068, 0.5317, 0.1232, 0.535, 0.1387, 0.5414, 0.1527, 0.5507, 0.1646, 0.5626, 0.1739, 0.5766, 0.1803, 0.5921, 0.1836, 0.6085, 0.1789, 0.609, 0.1789, 0.609, 0.1758, 0.5934, 0.1698, 0.5788, 0.1609, 0.5656, 0.1497, 0.5544, 0.1365, 0.5455, 0.1219, 0.5395, 0.1063, 0.5364, 0.09044, 0.5364, 0.07488, 0.5395, 0.06022, 0.5455, 0.04702, 0.5544, 0.0358, 0.5656, 0.02699, 0.5788, 0.02091, 0.5934, 0.01805, 0.6078, 0.01681, 0.6078, 0.6138, 0.6027, 0.606, 0.6034, 0.6033, 0.59, 0.5981, 0.5773, 0.5905, 0.5659, 0.5808, 0.5562, 0.5693, 0.5485, 0.5566, 0.5433, 0.5432, 0.5406, 0.5294, 0.5406, 0.516, 0.5433, 0.5033, 0.5485, 0.4919, 0.5562, 0.4822, 0.5659, 0.4745, 0.5773, 0.4693, 0.59, 0.4666, 0.6034, 0.4666, 0.6051, 0.4662, 0.6047, 0.4636, 0.603, 0.4608, 0.6018, 0.4591, 0.6015, 0.4618, 0.5877, 0.4677, 0.5736, 0.4762, 0.5609, 0.4869, 0.5501, 0.4996, 0.5417, 0.5137, 0.5358, 0.5287, 0.5328, 0.5439, 0.5328, 0.5589, 0.5358, 0.573, 0.5417, 0.5857, 0.5501, 0.5965, 0.5609, 0.605, 0.5736, 0.6108, 0.5877, 0.01986, 0.6388, 0.02056, 0.6387, 0.02091, 0.6404, 0.02699, 0.6551, 0.0358, 0.6683, 0.04702, 0.6795, 0.06022, 0.6883, 0.07488, 0.6944, 0.09044, 0.6975, 0.1063, 0.6975, 0.1219, 0.6944, 0.1365, 0.6883, 0.1497, 0.6795, 0.1609, 0.6683, 0.1698, 0.6551, 0.1758, 0.6404, 0.1789, 0.6249, 0.1789, 0.609, 0.1836, 0.6085, 0.1836, 0.6253, 0.1803, 0.6418, 0.1739, 0.6573, 0.1646, 0.6712, 0.1527, 0.6831, 0.1387, 0.6924, 0.1232, 0.6989, 0.1068, 0.7021, 0.08998, 0.7021, 0.07352, 0.6989, 0.05801, 0.6924, 0.04406, 0.6831, 0.03219, 0.6712, 0.02287, 0.6573, 0.01644, 0.6418, 0.01581, 0.6386, 0.01681, 0.6388, 0.4683, 0.6266, 0.4684, 0.6264, 0.4693, 0.6306, 0.4745, 0.6433, 0.4822, 0.6547, 0.4919, 0.6645, 0.5033, 0.6721, 0.516, 0.6773, 0.5294, 0.68, 0.5432, 0.68, 0.5566, 0.6773, 0.5693, 0.6721, 0.5808, 0.6645, 0.5905, 0.6547, 0.5981, 0.6433, 0.6033, 0.6306, 0.606, 0.6172, 0.606, 0.6034, 0.6138, 0.6027, 0.6138, 0.6179, 0.6108, 0.6329, 0.605, 0.647, 0.5965, 0.6597, 0.5857, 0.6705, 0.573, 0.6789, 0.5589, 0.6848, 0.5439, 0.6878, 0.5287, 0.6878, 0.5137, 0.6848, 0.4996, 0.6789, 0.4869, 0.6705, 0.4761, 0.6597, 0.4677, 0.647, 0.4618, 0.6329, 0.4615, 0.6313, 0.4636, 0.6304, 0.4662, 0.6287, 0.848, 0.4687, 0.848, 0.4822, 0.7798, 0.4822, 0.7798, 0.4687, 0.848, 0.455, 0.848, 0.4687, 0.7798, 0.4687, 0.7798, 0.455, 0.848, 0.4415, 0.848, 0.455, 0.7798, 0.455, 0.7798, 0.4415, 0.848, 0.4289, 0.848, 0.4415, 0.7798, 0.4415, 0.7798, 0.4289, 0.7798, 0.4176, 0.848, 0.4176, 0.848, 0.4289, 0.7798, 0.4289, 0.7798, 0.408, 0.848, 0.408, 0.848, 0.4176, 0.7798, 0.4176, 0.834, 0.7972, 0.9022, 0.7972, 0.9022, 0.8047, 0.834, 0.8047, 0.834, 0.7886, 0.834, 0.7875, 0.9022, 0.7875, 0.9022, 0.7972, 0.834, 0.7972, 0.834, 0.7761, 0.9022, 0.7761, 0.9022, 0.7875, 0.834, 0.7875, 0.834, 0.7635, 0.9022, 0.7635, 0.9022, 0.7761, 0.834, 0.7761, 0.834, 0.75, 0.9022, 0.75, 0.9022, 0.7635, 0.834, 0.7635, 0.834, 0.7363, 0.9022, 0.7363, 0.9022, 0.75, 0.834, 0.75, 0.834, 0.7228, 0.9022, 0.7228, 0.9022, 0.7363, 0.834, 0.7363, 0.834, 0.7101, 0.9022, 0.7101, 0.9022, 0.7228, 0.834, 0.7228, 0.834, 0.6986, 0.9022, 0.6986, 0.9022, 0.7101, 0.834, 0.7101, 0.8408, 0.102, 0.909, 0.102, 0.909, 0.1119, 0.8408, 0.1119, 0.8408, 0.09047, 0.909, 0.09047, 0.909, 0.102, 0.8408, 0.102, 0.8408, 0.07768, 0.909, 0.07768, 0.909, 0.09047, 0.8408, 0.09047, 0.8408, 0.06416, 0.909, 0.06416, 0.909, 0.07768, 0.8408, 0.07768, 0.8408, 0.05043, 0.909, 0.05043, 0.909, 0.06416, 0.8408, 0.06416, 0.909, 0.03702, 0.909, 0.05043, 0.8408, 0.05043, 0.8408, 0.03702, 0.909, 0.02444, 0.909, 0.03702, 0.8408, 0.03702, 0.8408, 0.02444, 0.909, 0.01317, 0.909, 0.02444, 0.8408, 0.02444, 0.8408, 0.01317, 0.8043, 0.1737, 0.803, 0.1737, 0.803, 0.1055, 0.8144, 0.1055, 0.8144, 0.1737, 0.7903, 0.1055, 0.803, 0.1055, 0.803, 0.1737, 0.7903, 0.1737, 0.7769, 0.1055, 0.7903, 0.1055, 0.7903, 0.1737, 0.7769, 0.1737, 0.7752, 0.154, 0.7752, 0.1055, 0.7769, 0.1055, 0.7769, 0.1737, 0.7631, 0.1737, 0.7631, 0.154, 0.7631, 0.1737, 0.7497, 0.1737, 0.7497, 0.1055, 0.7539, 0.1055, 0.7539, 0.154, 0.7631, 0.154, 0.737, 0.1055, 0.7497, 0.1055, 0.7497, 0.1737, 0.737, 0.1737, 0.7256, 0.1055, 0.737, 0.1055, 0.737, 0.1737, 0.7256, 0.1737, 0.848, 0.4949, 0.848, 0.5064, 0.7798, 0.5064, 0.7798, 0.4949, 0.848, 0.4822, 0.848, 0.4949, 0.7798, 0.4949, 0.7798, 0.4822, 0.7716, 0.6356, 0.764, 0.647, 0.7543, 0.6567, 0.7428, 0.6643, 0.7302, 0.6696, 0.7167, 0.6723, 0.703, 0.6723, 0.6895, 0.6696, 0.6768, 0.6643, 0.6654, 0.6567, 0.6557, 0.647, 0.648, 0.6356, 0.6428, 0.6229, 0.6401, 0.6094, 0.6401, 0.5957, 0.6404, 0.5941, 0.686, 0.6002, 0.686, 0.6048, 0.6869, 0.6092, 0.6888, 0.6134, 0.6914, 0.6172, 0.6947, 0.6204, 0.6986, 0.6229, 0.703, 0.6247, 0.7076, 0.6256, 0.7122, 0.6256, 0.7168, 0.6247, 0.7212, 0.623, 0.7251, 0.6205, 0.7284, 0.6173, 0.731, 0.6135, 0.7327, 0.6094, 0.7336, 0.6049, 0.7792, 0.611, 0.7769, 0.6229, 0.6428, 0.5822, 0.648, 0.5695, 0.6557, 0.5581, 0.6654, 0.5484, 0.6768, 0.5408, 0.6895, 0.5355, 0.703, 0.5328, 0.7167, 0.5328, 0.7302, 0.5355, 0.7428, 0.5408, 0.7543, 0.5484, 0.764, 0.5581, 0.7716, 0.5695, 0.7769, 0.5822, 0.7795, 0.5957, 0.7795, 0.6094, 0.7792, 0.611, 0.7336, 0.6049, 0.7336, 0.6004, 0.7327, 0.5959, 0.7309, 0.5917, 0.7283, 0.5879, 0.7249, 0.5847, 0.721, 0.5822, 0.7167, 0.5804, 0.7121, 0.5795, 0.7074, 0.5795, 0.7028, 0.5804, 0.6985, 0.5821, 0.6946, 0.5846, 0.6913, 0.5878, 0.6887, 0.5916, 0.6869, 0.5958, 0.686, 0.6002, 0.6404, 0.5941, 0.7363, 0.859, 0.7381, 0.859, 0.7381, 0.8724, 0.7363, 0.8724, 0.08452, 0.7533, 0.01317, 0.7533, 0.01317, 0.7399, 0.08452, 0.7399, 0.7363, 0.8724, 0.7381, 0.8724, 0.7381, 0.8872, 0.7363, 0.8872, 0.08452, 0.7681, 0.01317, 0.7681, 0.01317, 0.7533, 0.08452, 0.7533, 0.7363, 0.8872, 0.7381, 0.8872, 0.7381, 0.9028, 0.7363, 0.9028, 0.08452, 0.7837, 0.01317, 0.7837, 0.01317, 0.7681, 0.08452, 0.7681, 0.7363, 0.9028, 0.7381, 0.9028, 0.7381, 0.9186, 0.7363, 0.9186, 0.08452, 0.7995, 0.01317, 0.7995, 0.01317, 0.7837, 0.08452, 0.7837, 0.7381, 0.9186, 0.7381, 0.9341, 0.7363, 0.9341, 0.7363, 0.9186, 0.08452, 0.815, 0.01317, 0.815, 0.01317, 0.7995, 0.08452, 0.7995, 0.7363, 0.9341, 0.7381, 0.9341, 0.7381, 0.9487, 0.7363, 0.9487, 0.01317, 0.8296, 0.01317, 0.815, 0.08452, 0.815, 0.08452, 0.8296, 0.7381, 0.9487, 0.7381, 0.9617, 0.7363, 0.9617, 0.7363, 0.9487, 0.01317, 0.8426, 0.01317, 0.8296, 0.08452, 0.8296, 0.08452, 0.8296, 0.08452, 0.8426, 0.7054, 0.8546, 0.7072, 0.8546, 0.7072, 0.8678, 0.7054, 0.8678, 0.8772, 0.546, 0.8059, 0.546, 0.8059, 0.5328, 0.8772, 0.5328, 0.7072, 0.8678, 0.7072, 0.8825, 0.7054, 0.8825, 0.7054, 0.8678, 0.8059, 0.5607, 0.8059, 0.546, 0.8772, 0.546, 0.8772, 0.5607, 0.7072, 0.8825, 0.7072, 0.898, 0.7054, 0.898, 0.7054, 0.8825, 0.8059, 0.5763, 0.8059, 0.5761, 0.8059, 0.5607, 0.8772, 0.5607, 0.8772, 0.5763, 0.8772, 0.5763, 0.7054, 0.9139, 0.7054, 0.898, 0.7072, 0.898, 0.7072, 0.9139, 0.7054, 0.9139, 0.8059, 0.5763, 0.8772, 0.5763, 0.8772, 0.5921, 0.8059, 0.5921, 0.7072, 0.9139, 0.7072, 0.9295, 0.7054, 0.9295, 0.7054, 0.9139, 0.8059, 0.6077, 0.8059, 0.5921, 0.8772, 0.5921, 0.8772, 0.6077, 0.7072, 0.9295, 0.7072, 0.9441, 0.7054, 0.9441, 0.7054, 0.9295, 0.8772, 0.6224, 0.8059, 0.6224, 0.8059, 0.6077, 0.8772, 0.6077, 0.7072, 0.9441, 0.7072, 0.9573, 0.7054, 0.9573, 0.7054, 0.9441, 0.8059, 0.6356, 0.8059, 0.6224, 0.8772, 0.6224, 0.8772, 0.6356, 0.7662, 0.8476, 0.7662, 0.8609, 0.7644, 0.8609, 0.7644, 0.8476, 0.1109, 0.829, 0.1822, 0.829, 0.1822, 0.8423, 0.1109, 0.8423, 0.7662, 0.8609, 0.7662, 0.8756, 0.7644, 0.8756, 0.7644, 0.8609, 0.1109, 0.8142, 0.1822, 0.8142, 0.1822, 0.829, 0.1109, 0.829, 0.7644, 0.8756, 0.7662, 0.8756, 0.7662, 0.8912, 0.7644, 0.8912, 0.1109, 0.7986, 0.1822, 0.7986, 0.1822, 0.8142, 0.1109, 0.8142, 0.7644, 0.8912, 0.7662, 0.8912, 0.7662, 0.9071, 0.7644, 0.9071, 0.1822, 0.7828, 0.1822, 0.7986, 0.1109, 0.7986, 0.1109, 0.7828, 0.7662, 0.9071, 0.7662, 0.9226, 0.7644, 0.9226, 0.7644, 0.9071, 0.1822, 0.7672, 0.1822, 0.7828, 0.1109, 0.7828, 0.1109, 0.7672, 0.7662, 0.9226, 0.7662, 0.9372, 0.7644, 0.9372, 0.7644, 0.9226, 0.1822, 0.7527, 0.1822, 0.7672, 0.1109, 0.7672, 0.1109, 0.7527, 0.7644, 0.9372, 0.7662, 0.9372, 0.7662, 0.9503, 0.7644, 0.9503, 0.1109, 0.7396, 0.1822, 0.7396, 0.1822, 0.7527, 0.1109, 0.7527, 0.7644, 0.9503, 0.7662, 0.9503, 0.7662, 0.9614, 0.7644, 0.9614, 0.1109, 0.7285, 0.1822, 0.7285, 0.1822, 0.7396, 0.1109, 0.7396, 0.7256, 0.2001, 0.7273, 0.2001, 0.7273, 0.2088, 0.7256, 0.2088, 0.8076, 0.7074, 0.7363, 0.7074, 0.7363, 0.6986, 0.8076, 0.6986, 0.7256, 0.2088, 0.7273, 0.2088, 0.7273, 0.22, 0.7256, 0.22, 0.8076, 0.7185, 0.7363, 0.7185, 0.7363, 0.7074, 0.8076, 0.7074, 0.7256, 0.22, 0.7273, 0.22, 0.7273, 0.2331, 0.7256, 0.2331, 0.8076, 0.7317, 0.7363, 0.7317, 0.7363, 0.7185, 0.8076, 0.7185, 0.7256, 0.2331, 0.7273, 0.2331, 0.7273, 0.2466, 0.7256, 0.2466, 0.8076, 0.7463, 0.7363, 0.7463, 0.7363, 0.7462, 0.7363, 0.7317, 0.8076, 0.7317, 0.8076, 0.7618, 0.7363, 0.7618, 0.7363, 0.7463, 0.8076, 0.7463, 0.7554, 0.2001, 0.7554, 0.2019, 0.7537, 0.2019, 0.7537, 0.2001, 0.8076, 0.7777, 0.7363, 0.7777, 0.7363, 0.7618, 0.8076, 0.7618, 0.7537, 0.2019, 0.7554, 0.2019, 0.7554, 0.2174, 0.7537, 0.2174, 0.8076, 0.7933, 0.7363, 0.7933, 0.7363, 0.7777, 0.8076, 0.7777, 0.7537, 0.2174, 0.7554, 0.2174, 0.7554, 0.2321, 0.7537, 0.2321, 0.8076, 0.808, 0.7363, 0.808, 0.7363, 0.7933, 0.8076, 0.7933, 0.7537, 0.2321, 0.7554, 0.2321, 0.7554, 0.2454, 0.7537, 0.2454, 0.8076, 0.8212, 0.7363, 0.8212, 0.7363, 0.808, 0.8076, 0.808, 0.7363, 0.8476, 0.7381, 0.8476, 0.7381, 0.859, 0.7363, 0.859, 0.08452, 0.7399, 0.01317, 0.7399, 0.01317, 0.7285, 0.08452, 0.7285, 0.2737, 0.6043, 0.2719, 0.6043, 0.2747, 0.5899, 0.2808, 0.5752, 0.2896, 0.5621, 0.3009, 0.5508, 0.314, 0.542, 0.3287, 0.5359, 0.3443, 0.5328, 0.3601, 0.5328, 0.3757, 0.5359, 0.3904, 0.542, 0.4036, 0.5508, 0.4148, 0.5621, 0.4236, 0.5752, 0.4297, 0.5899, 0.4328, 0.6055, 0.4328, 0.6213, 0.4297, 0.6369, 0.4236, 0.6516, 0.4148, 0.6648, 0.4124, 0.6628, 0.4208, 0.6501, 0.4267, 0.636, 0.4297, 0.621, 0.4297, 0.6058, 0.4267, 0.5908, 0.4208, 0.5767, 0.4124, 0.564, 0.4016, 0.5532, 0.3889, 0.5448, 0.3748, 0.5389, 0.3598, 0.5359, 0.3446, 0.5359, 0.3296, 0.5389, 0.3155, 0.5448, 0.3028, 0.5532, 0.292, 0.564, 0.2836, 0.5767, 0.2777, 0.5908, 0.275, 0.6045, 0.2767, 0.6347, 0.2774, 0.6344, 0.2777, 0.636, 0.2836, 0.6501, 0.292, 0.6628, 0.3028, 0.6736, 0.3009, 0.676, 0.2896, 0.6648, 0.2808, 0.6516, 0.2747, 0.6369, 0.2744, 0.6351, 0.4124, 0.6628, 0.4148, 0.6648, 0.4036, 0.676, 0.3904, 0.6848, 0.3757, 0.6909, 0.3601, 0.694, 0.3443, 0.694, 0.3287, 0.6909, 0.314, 0.6848, 0.3009, 0.676, 0.3028, 0.6736, 0.3155, 0.682, 0.3296, 0.6879, 0.3446, 0.6909, 0.3598, 0.6909, 0.3748, 0.6879, 0.3889, 0.682, 0.4016, 0.6736, 0.6419, 0.9221, 0.6419, 0.9371, 0.6401, 0.9371, 0.6401, 0.9221, 0.6401, 0.9068, 0.6419, 0.9068, 0.6419, 0.9221, 0.6401, 0.9221, 0.6401, 0.8919, 0.6419, 0.8919, 0.6419, 0.9068, 0.6401, 0.9068, 0.6419, 0.8779, 0.6419, 0.8919, 0.6401, 0.8919, 0.6401, 0.8779, 0.6401, 0.8653, 0.6419, 0.8653, 0.6419, 0.8779, 0.6401, 0.8779, 0.6401, 0.8546, 0.6419, 0.8546, 0.6419, 0.8653, 0.6401, 0.8653, 0.8806, 0.9405, 0.8824, 0.9405, 0.8824, 0.949, 0.8806, 0.949, 0.8806, 0.9298, 0.8824, 0.9298, 0.8824, 0.9405, 0.8806, 0.9405, 0.8806, 0.9172, 0.8824, 0.9172, 0.8824, 0.9298, 0.8806, 0.9298, 0.8806, 0.9031, 0.8824, 0.9031, 0.8824, 0.9172, 0.8806, 0.9172, 0.8806, 0.8882, 0.8824, 0.8882, 0.8824, 0.9031, 0.8806, 0.9031, 0.8806, 0.8729, 0.8824, 0.8729, 0.8824, 0.8882, 0.8806, 0.8882, 0.8806, 0.8579, 0.8824, 0.8579, 0.8824, 0.8729, 0.8806, 0.8729, 0.8806, 0.8438, 0.8824, 0.8438, 0.8824, 0.8579, 0.8806, 0.8579, 0.8806, 0.8311, 0.8824, 0.8311, 0.8824, 0.8438, 0.8806, 0.8438, 0.7925, 0.9463, 0.7943, 0.9463, 0.7943, 0.9573, 0.7925, 0.9573, 0.7925, 0.9335, 0.7943, 0.9335, 0.7943, 0.9463, 0.7925, 0.9463, 0.7925, 0.9192, 0.7943, 0.9192, 0.7943, 0.9335, 0.7925, 0.9335, 0.7925, 0.9042, 0.7943, 0.9042, 0.7943, 0.9192, 0.7925, 0.9192, 0.7925, 0.889, 0.7943, 0.889, 0.7943, 0.9042, 0.7925, 0.9042, 0.7925, 0.8741, 0.7943, 0.8741, 0.7943, 0.889, 0.7925, 0.889, 0.7925, 0.8601, 0.7943, 0.8601, 0.7943, 0.8741, 0.7925, 0.8741, 0.7925, 0.8476, 0.7943, 0.8476, 0.7943, 0.8601, 0.7925, 0.8601, 0.7835, 0.2279, 0.7835, 0.2406, 0.7818, 0.2406, 0.7818, 0.2279, 0.7818, 0.2138, 0.7835, 0.2138, 0.7835, 0.2279, 0.7818, 0.2279, 0.7835, 0.2001, 0.7835, 0.2138, 0.7818, 0.2138, 0.7818, 0.2001, 0.6601, 0.2367, 0.6619, 0.2367, 0.6619, 0.2383, 0.6601, 0.2383, 0.6619, 0.2226, 0.6619, 0.2367, 0.6601, 0.2367, 0.6601, 0.2226, 0.6619, 0.2099, 0.6619, 0.2226, 0.6601, 0.2226, 0.6601, 0.2099, 0.6401, 0.9513, 0.6419, 0.9513, 0.6419, 0.9641, 0.6401, 0.9641, 0.6401, 0.9371, 0.6419, 0.9371, 0.6419, 0.9513, 0.6401, 0.9513, 0.9805, 0.4138, 0.9805, 0.273, 0.983, 0.273, 0.983, 0.4138, 0.9786, 0.273, 0.9805, 0.273, 0.9805, 0.4138, 0.9776, 0.4138, 0.9776, 0.3215, 0.9786, 0.3215, 0.9776, 0.3215, 0.9776, 0.4138, 0.9746, 0.4138, 0.9746, 0.3215, 0.9739, 0.3233, 0.9739, 0.3215, 0.9746, 0.3215, 0.9746, 0.4138, 0.9716, 0.4138, 0.9716, 0.3233, 0.9716, 0.3233, 0.9716, 0.4138, 0.9686, 0.4138, 0.9686, 0.3215, 0.9708, 0.3215, 0.9708, 0.3233, 0.9686, 0.4138, 0.9658, 0.4138, 0.9658, 0.3215, 0.9686, 0.3215, 0.9658, 0.4138, 0.9633, 0.4138, 0.9633, 0.3215, 0.9658, 0.3215, 0.7538, 0.1055, 0.7538, 0.01317, 0.7563, 0.01317, 0.7563, 0.154, 0.7539, 0.154, 0.7539, 0.1055, 0.7591, 0.01317, 0.7591, 0.154, 0.7563, 0.154, 0.7563, 0.01317, 0.7621, 0.154, 0.7591, 0.154, 0.7591, 0.01317, 0.7621, 0.01317, 0.7652, 0.154, 0.7621, 0.154, 0.7621, 0.01317, 0.7652, 0.01317, 0.7681, 0.154, 0.7652, 0.154, 0.7652, 0.01317, 0.7681, 0.01317, 0.771, 0.01317, 0.771, 0.154, 0.7681, 0.154, 0.7681, 0.01317, 0.7735, 0.01317, 0.7735, 0.154, 0.771, 0.154, 0.771, 0.01317, 0.967, 0.5496, 0.967, 0.5981, 0.9649, 0.5981, 0.9649, 0.4573, 0.9675, 0.4573, 0.9675, 0.5496, 0.9675, 0.4573, 0.9703, 0.4573, 0.9703, 0.5496, 0.9675, 0.5496, 0.9703, 0.4573, 0.9733, 0.4573, 0.9733, 0.5496, 0.9703, 0.5496, 0.9751, 0.5479, 0.9751, 0.5496, 0.9733, 0.5496, 0.9733, 0.4573, 0.9764, 0.4573, 0.9764, 0.5479, 0.9764, 0.5479, 0.9764, 0.4573, 0.9794, 0.4573, 0.9794, 0.5496, 0.9782, 0.5496, 0.9782, 0.5479, 0.9794, 0.4573, 0.9822, 0.4573, 0.9822, 0.5496, 0.9794, 0.5496, 0.9828, 0.5496, 0.9822, 0.5496, 0.9822, 0.4573, 0.9847, 0.4573, 0.9847, 0.5981, 0.9828, 0.5981, 0.9868, 0.4573, 0.9868, 0.5981, 0.9847, 0.5981, 0.9847, 0.4573, 0.937, 0.01317, 0.937, 0.154, 0.9354, 0.154, 0.9354, 0.01317, 0.9392, 0.01317, 0.9392, 0.154, 0.937, 0.154, 0.937, 0.01317, 0.9417, 0.01317, 0.9417, 0.154, 0.9392, 0.154, 0.9392, 0.01317, 0.9445, 0.01317, 0.9445, 0.154, 0.9417, 0.154, 0.9417, 0.01317, 0.9475, 0.01317, 0.9475, 0.154, 0.9445, 0.154, 0.9445, 0.01317, 0.9506, 0.01317, 0.9506, 0.154, 0.9475, 0.154, 0.9475, 0.01317, 0.9536, 0.01317, 0.9536, 0.154, 0.9506, 0.154, 0.9506, 0.01317, 0.9564, 0.01317, 0.9564, 0.154, 0.9536, 0.154, 0.9536, 0.01317, 0.6267, 0.2138, 0.6291, 0.2119, 0.6318, 0.2105, 0.6338, 0.2099, 0.6323, 0.2234, 0.6338, 0.24, 0.6315, 0.2393, 0.6288, 0.2378, 0.6265, 0.2358, 0.6246, 0.2334, 0.6232, 0.2307, 0.6223, 0.2278, 0.6221, 0.2248, 0.6224, 0.2217, 0.6233, 0.2188, 0.6248, 0.2162, 0.69, 0.2099, 0.6916, 0.2123, 0.6928, 0.2151, 0.6934, 0.2181, 0.6934, 0.2211, 0.6928, 0.2241, 0.6916, 0.2269, 0.6899, 0.2295, 0.6882, 0.2312, 0.6882, 0.2191, 0.9589, 0.01317, 0.9589, 0.154, 0.9564, 0.154, 0.9564, 0.01317, 0.983, 0.4138, 0.983, 0.273, 0.9852, 0.273, 0.9852, 0.4138, 0.22, 0.09935, 0.25, 0.0964, 0.28, 0.09935, 0.3088, 0.1081, 0.3353, 0.1223, 0.3586, 0.1414, 0.3777, 0.1647, 0.3919, 0.1912, 0.392, 0.1915, 0.2955, 0.2318, 0.2909, 0.2236, 0.2848, 0.2164, 0.2773, 0.2104, 0.2688, 0.2061, 0.2596, 0.2033, 0.25, 0.2024, 0.2404, 0.2033, 0.2312, 0.2061, 0.2227, 0.2104, 0.2152, 0.2164, 0.2091, 0.2236, 0.2045, 0.2318, 0.2017, 0.2407, 0.2008, 0.25, 0.2017, 0.2593, 0.2045, 0.2682, 0.108, 0.3085, 0.09935, 0.28, 0.0964, 0.25, 0.09935, 0.22, 0.1081, 0.1912, 0.1223, 0.1647, 0.1414, 0.1414, 0.1647, 0.1223, 0.1912, 0.1081, 0.1081, 0.3088, 0.108, 0.3085, 0.2045, 0.2682, 0.2091, 0.2764, 0.2152, 0.2836, 0.2227, 0.2896, 0.2312, 0.2939, 0.2404, 0.2967, 0.25, 0.2976, 0.2596, 0.2967, 0.2688, 0.2939, 0.2773, 0.2896, 0.2848, 0.2836, 0.2909, 0.2764, 0.2955, 0.2682, 0.2983, 0.2593, 0.2992, 0.25, 0.2983, 0.2407, 0.2955, 0.2318, 0.392, 0.1915, 0.4006, 0.22, 0.4036, 0.25, 0.4006, 0.28, 0.3919, 0.3088, 0.3777, 0.3353, 0.3586, 0.3586, 0.3353, 0.3777, 0.3088, 0.3919, 0.28, 0.4006, 0.25, 0.4036, 0.22, 0.4006, 0.1912, 0.3919, 0.1647, 0.3777, 0.1414, 0.3586, 0.1223, 0.3353, 0.9688, 0.8515, 0.9688, 0.8752, 1.0, 0.8752, 1.0, 0.8515, 0.9375, 0.8515, 0.9375, 0.8752, 0.9688, 0.8752, 0.9688, 0.8515, 0.9062, 0.8515, 0.9062, 0.8752, 0.9375, 0.8752, 0.9375, 0.8515, 0.875, 0.8515, 0.875, 0.8752, 0.9062, 0.8752, 0.9062, 0.8515, 0.8438, 0.8515, 0.8438, 0.8752, 0.875, 0.8752, 0.875, 0.8515, 0.8125, 0.8515, 0.8125, 0.8752, 0.8438, 0.8752, 0.8438, 0.8515, 0.7812, 0.8515, 0.7812, 0.8752, 0.8125, 0.8752, 0.8125, 0.8515, 0.75, 0.8515, 0.75, 0.8752, 0.7812, 0.8752, 0.7812, 0.8515, 0.7188, 0.8515, 0.7188, 0.8752, 0.75, 0.8752, 0.75, 0.8515, 0.6875, 0.8515, 0.6875, 0.8752, 0.7188, 0.8752, 0.7188, 0.8515, 0.6562, 0.8515, 0.6562, 0.8752, 0.6875, 0.8752, 0.6875, 0.8515, 0.625, 0.8515, 0.625, 0.8752, 0.6562, 0.8752, 0.6562, 0.8515, 0.5938, 0.8515, 0.5938, 0.8752, 0.625, 0.8752, 0.625, 0.8515, 0.5625, 0.8515, 0.5625, 0.8752, 0.5938, 0.8752, 0.5938, 0.8515, 0.5312, 0.8515, 0.5312, 0.8752, 0.5625, 0.8752, 0.5625, 0.8515, 0.5, 0.8515, 0.5, 0.8752, 0.5312, 0.8752, 0.5312, 0.8515, 0.4688, 0.8515, 0.4688, 0.8752, 0.5, 0.8752, 0.5, 0.8515, 0.4375, 0.8752, 0.4688, 0.8752, 0.4688, 0.8515, 0.4375, 0.8515, 0.4062, 0.8515, 0.4062, 0.8752, 0.4375, 0.8752, 0.4375, 0.8515, 0.375, 0.8515, 0.375, 0.8752, 0.4062, 0.8752, 0.4062, 0.8515, 0.3438, 0.8515, 0.3438, 0.8752, 0.375, 0.8752, 0.375, 0.8515, 0.3125, 0.8515, 0.3125, 0.8752, 0.3438, 0.8752, 0.3438, 0.8515, 0.2812, 0.8515, 0.2812, 0.8752, 0.3125, 0.8752, 0.3125, 0.8515, 0.25, 0.8515, 0.25, 0.8752, 0.2812, 0.8752, 0.2812, 0.8515, 0.2188, 0.8515, 0.2188, 0.8752, 0.25, 0.8752, 0.25, 0.8515, 0.1875, 0.8515, 0.1875, 0.8752, 0.2188, 0.8752, 0.2188, 0.8515, 0.1562, 0.8515, 0.1562, 0.8752, 0.1875, 0.8752, 0.1875, 0.8515, 0.125, 0.8515, 0.125, 0.8752, 0.1562, 0.8752, 0.1562, 0.8515, 0.09375, 0.8515, 0.09375, 0.8752, 0.125, 0.8752, 0.125, 0.8515, 0.0625, 0.8515, 0.0625, 0.8752, 0.09375, 0.8752, 0.09375, 0.8515, 0.03125, 0.8515, 0.03125, 0.8752, 0.0625, 0.8752, 0.0625, 0.8515, 0.0, 0.8515, 0.0, 0.8752, 0.03125, 0.8752, 0.03125, 0.8515, 0.4673, 0.2068, 0.4547, 0.1653, 0.3156, 0.2237, 0.3196, 0.2366, 0.321, 0.25, 0.3196, 0.2634, 0.3156, 0.2763, 0.309, 0.2881, 0.3002, 0.2985, 0.2894, 0.307, 0.2772, 0.3134, 0.2638, 0.3173, 0.25, 0.3186, 0.2362, 0.3173, 0.2228, 0.3134, 0.2106, 0.307, 0.1998, 0.2985, 0.191, 0.2881, 0.1844, 0.2763, 0.0453, 0.3347, 0.04533, 0.3348, 0.0658, 0.3731, 0.09335, 0.4067, 0.1269, 0.4342, 0.1652, 0.4547, 0.2068, 0.4673, 0.25, 0.4715, 0.2932, 0.4673, 0.3348, 0.4547, 0.3731, 0.4342, 0.4067, 0.4067, 0.4342, 0.3731, 0.4547, 0.3348, 0.4673, 0.2932, 0.4715, 0.25, 0.03272, 0.2932, 0.0453, 0.3347, 0.1844, 0.2763, 0.1804, 0.2634, 0.179, 0.25, 0.1804, 0.2366, 0.1844, 0.2237, 0.191, 0.2119, 0.1998, 0.2015, 0.2106, 0.193, 0.2228, 0.1866, 0.2362, 0.1827, 0.25, 0.1814, 0.2638, 0.1827, 0.2772, 0.1866, 0.2894, 0.193, 0.3002, 0.2015, 0.309, 0.2119, 0.3156, 0.2237, 0.4547, 0.1653, 0.4547, 0.1652, 0.4342, 0.1269, 0.4067, 0.09335, 0.3731, 0.0658, 0.3348, 0.04533, 0.2932, 0.03272, 0.25, 0.02846, 0.2068, 0.03272, 0.1652, 0.04533, 0.1269, 0.0658, 0.09335, 0.09335, 0.0658, 0.1269, 0.04533, 0.1652, 0.03272, 0.2068, 0.02846, 0.25, 1.0, 0.5795, 0.9688, 0.5795, 0.9688, 0.5558, 1.0, 0.5558, 0.9688, 0.5795, 0.9375, 0.5795, 0.9375, 0.5558, 0.9688, 0.5558, 0.9375, 0.5795, 0.9062, 0.5795, 0.9062, 0.5558, 0.9375, 0.5558, 0.9062, 0.5795, 0.875, 0.5795, 0.875, 0.5558, 0.9062, 0.5558, 0.875, 0.5558, 0.875, 0.5795, 0.8438, 0.5795, 0.8438, 0.5558, 0.8438, 0.5558, 0.8438, 0.5795, 0.8125, 0.5795, 0.8125, 0.5558, 0.8125, 0.5558, 0.8125, 0.5795, 0.7812, 0.5795, 0.7812, 0.5558, 0.7812, 0.5558, 0.7812, 0.5795, 0.75, 0.5795, 0.75, 0.5558, 0.75, 0.5558, 0.75, 0.5795, 0.7188, 0.5795, 0.7188, 0.5558, 0.7188, 0.5558, 0.7188, 0.5795, 0.6878, 0.5795, 0.6875, 0.5795, 0.6875, 0.5558, 0.6876, 0.5558, 0.6875, 0.5558, 0.6875, 0.5795, 0.6562, 0.5795, 0.6562, 0.5558, 0.6562, 0.5558, 0.6562, 0.5795, 0.625, 0.5795, 0.625, 0.5558, 0.625, 0.5558, 0.625, 0.5795, 0.5938, 0.5795, 0.5938, 0.5558, 0.5938, 0.5558, 0.5938, 0.5795, 0.5625, 0.5795, 0.5625, 0.5558, 0.5625, 0.5558, 0.5625, 0.5795, 0.5312, 0.5795, 0.5312, 0.5558, 0.5312, 0.5558, 0.5312, 0.5795, 0.5, 0.5795, 0.5, 0.5558, 0.5, 0.5558, 0.5, 0.5795, 0.4688, 0.5795, 0.4688, 0.5558, 0.4688, 0.5558, 0.4688, 0.5795, 0.4375, 0.5795, 0.4375, 0.5558, 0.4375, 0.5558, 0.4375, 0.5795, 0.4062, 0.5795, 0.4062, 0.5558, 0.4062, 0.5558, 0.4062, 0.5795, 0.375, 0.5795, 0.375, 0.5558, 0.375, 0.5795, 0.3438, 0.5795, 0.3438, 0.5558, 0.375, 0.5558, 0.3438, 0.5795, 0.3125, 0.5795, 0.3125, 0.5558, 0.3438, 0.5558, 0.3125, 0.5558, 0.3125, 0.5795, 0.2812, 0.5795, 0.2812, 0.5558, 0.2812, 0.5795, 0.25, 0.5795, 0.25, 0.5558, 0.2812, 0.5558, 0.25, 0.5795, 0.2188, 0.5795, 0.2188, 0.5558, 0.25, 0.5558, 0.2188, 0.5795, 0.1878, 0.5795, 0.1875, 0.5795, 0.1875, 0.5558, 0.1876, 0.5558, 0.2188, 0.5558, 0.1875, 0.5795, 0.1562, 0.5795, 0.1562, 0.5558, 0.1875, 0.5558, 0.1562, 0.5795, 0.125, 0.5795, 0.125, 0.5558, 0.1562, 0.5558, 0.125, 0.5795, 0.09375, 0.5795, 0.09375, 0.5558, 0.125, 0.5558, 0.09375, 0.5795, 0.0625, 0.5795, 0.0625, 0.5558, 0.09375, 0.5558, 0.0625, 0.5795, 0.03125, 0.5795, 0.03125, 0.5558, 0.0625, 0.5558, 0.03125, 0.5795, 0.0, 0.5795, 0.0, 0.5558, 0.03125, 0.5558])
me_zylinder_002.materials.append(mat_material_002)
me_zylinder_002.materials.append(mat_material_001)
me_zylinder_002.update()

# ---- objects
ob_light = bpy.data.objects.new('Light', light_light)
ob_camera = bpy.data.objects.new('Camera', cam_camera)
ob_zylinder_002 = bpy.data.objects.new('Zylinder.002', me_zylinder_002)

# ---- transforms, parenting, visibility, modifiers, constraints
ob_light.location = (4.076, 1.005, 5.904)
ob_light.rotation_euler = (0.6503, 0.05522, 1.866)
ob_light.lock_rotations_4d = False
ob_light.empty_display_type = 'ARROWS'
ob_light.color = (0.0, 0.0, 0.0, 0.0)
ob_light.lineart.crease_threshold = 0.0
ob_camera.location = (7.359, -6.926, 4.958)
ob_camera.rotation_euler = (1.109, 0.0, 0.8149)
ob_camera.lock_rotations_4d = False
ob_camera.empty_display_type = 'ARROWS'
ob_camera.color = (0.0, 0.0, 0.0, 0.0)
ob_camera.display_type = 'WIRE'
ob_camera.lineart.crease_threshold = 0.0
ob_zylinder_002.location = (0.0, 0.0, -0.1149)
ob_zylinder_002.scale = (7.5, 7.5, 0.501)

# ---- collection membership
col_collection.objects.link(ob_light)
col_collection.objects.link(ob_camera)
col_collection.objects.link(ob_zylinder_002)

# ---- scene / render settings (as saved in the file)
scene.camera = ob_camera
scene.frame_start = 1; scene.frame_end = 250; scene.frame_set(1)
scene.render.engine = 'BLENDER_EEVEE_NEXT'
scene.cycles.sampling_pattern = 'TABULATED_SOBOL'
scene.view_settings.view_transform = 'Filmic'
bpy.context.view_layer.update()

